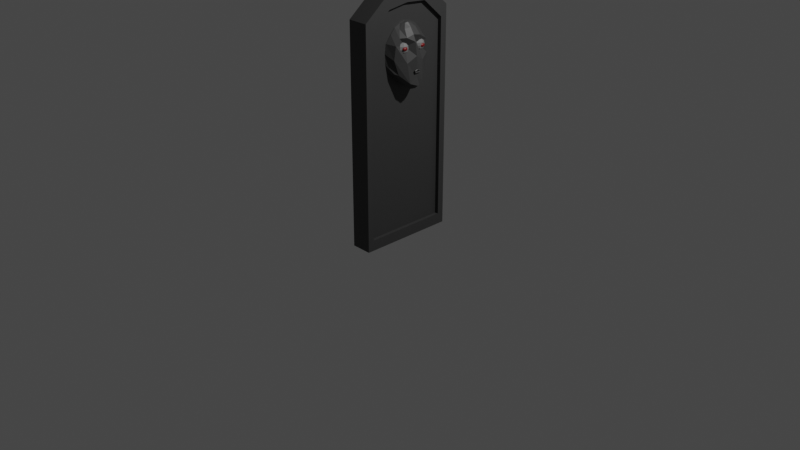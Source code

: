 # Source: GravewithFace.blend  (saved by Blender 2.93.21; exported with 4.5.12 LTS)
import bpy
from mathutils import Matrix  # noqa: F401  (used for matrix-valued properties, if any)

bpy.ops.wm.read_factory_settings(use_empty=True)
scene = bpy.context.scene
scene.name = 'Scene'

# ---- collections
col_collection = bpy.data.collections.new('Collection'); scene.collection.children.link(col_collection)
col_left_eye = bpy.data.collections.new('Left Eye'); scene.collection.children.link(col_left_eye)
col_right_eye = bpy.data.collections.new('Right Eye'); scene.collection.children.link(col_right_eye)
col_mouth = bpy.data.collections.new('Mouth'); scene.collection.children.link(col_mouth)

# ---- materials (node trees are filled in below, after node groups)
mat_material_003 = bpy.data.materials.new('Material.003')
mat_material_003.use_transparent_shadow = False
mat_material_002 = bpy.data.materials.new('Material.002')
mat_material_002.use_transparent_shadow = False
mat_material_001 = bpy.data.materials.new('Material.001')
mat_material_001.use_transparent_shadow = False

# ---- material node trees
mat_material_003.use_nodes = True; mat_material_003.node_tree.nodes.clear()
_N = mat_material_003.node_tree.nodes; _L = mat_material_003.node_tree.links
n0 = _N.new('ShaderNodeBsdfPrincipled'); n0.name = 'Principled BSDF'; n0.location = (10, 300)
n0.distribution = 'GGX'
n0.subsurface_method = 'BURLEY'
n0.inputs[0].default_value = (0.03831, 0.03831, 0.03831, 1.0)
n0.inputs[3].default_value = 1.45
n0.inputs[27].default_value = (0.0, 0.0, 0.0, 1.0)
n0.inputs[28].default_value = 1.0
n1 = _N.new('ShaderNodeOutputMaterial'); n1.name = 'Material Output'; n1.location = (300, 300)
_L.new(n0.outputs[0], n1.inputs[0])
n1.is_active_output = True
mat_material_002.use_nodes = True; mat_material_002.node_tree.nodes.clear()
_N = mat_material_002.node_tree.nodes; _L = mat_material_002.node_tree.links
n0 = _N.new('ShaderNodeBsdfPrincipled'); n0.name = 'Principled BSDF'; n0.location = (10, 300)
n0.distribution = 'GGX'
n0.subsurface_method = 'BURLEY'
n0.inputs[0].default_value = (0.1678, 0.1678, 0.1678, 1.0)
n0.inputs[3].default_value = 1.45
n0.inputs[27].default_value = (0.0, 0.0, 0.0, 1.0)
n0.inputs[28].default_value = 1.0
n1 = _N.new('ShaderNodeOutputMaterial'); n1.name = 'Material Output'; n1.location = (300, 300)
_L.new(n0.outputs[0], n1.inputs[0])
n1.is_active_output = True
mat_material_001.use_nodes = True; mat_material_001.node_tree.nodes.clear()
_N = mat_material_001.node_tree.nodes; _L = mat_material_001.node_tree.links
n0 = _N.new('ShaderNodeBsdfPrincipled'); n0.name = 'Principled BSDF'; n0.location = (10, 300)
n0.distribution = 'GGX'
n0.subsurface_method = 'BURLEY'
n0.inputs[0].default_value = (0.1734, 0.0, 0.0, 1.0)
n0.inputs[3].default_value = 1.45
n0.inputs[27].default_value = (0.0, 0.0, 0.0, 1.0)
n0.inputs[28].default_value = 1.0
n1 = _N.new('ShaderNodeOutputMaterial'); n1.name = 'Material Output'; n1.location = (300, 300)
_L.new(n0.outputs[0], n1.inputs[0])
n1.is_active_output = True

# ---- world
world_world = bpy.data.worlds.new('World'); scene.world = world_world
world_world.use_nodes = True; world_world.node_tree.nodes.clear()
_N = world_world.node_tree.nodes; _L = world_world.node_tree.links
n0 = _N.new('ShaderNodeOutputWorld'); n0.name = 'World Output'; n0.location = (300, 300)
n1 = _N.new('ShaderNodeBackground'); n1.name = 'Background'; n1.location = (10, 300)
n1.inputs[0].default_value = (0.05088, 0.05088, 0.05088, 1.0)
_L.new(n1.outputs[0], n0.inputs[0])
n0.is_active_output = True
world_world.color = (0.05088, 0.05088, 0.05088)
world_world.use_sun_shadow = False
world_world.sun_shadow_jitter_overblur = 0.0

# ---- cameras
cam_camera = bpy.data.cameras.new('Camera')
cam_camera.clip_end = 100.0
cam_camera.ortho_scale = 7.314

# ---- lights
light_light = bpy.data.lights.new('Light', 'POINT')
light_light.transmission_factor = 0.0
light_light.energy = 1000.0
light_light.shadow_soft_size = 0.1
light_light.shadow_maximum_resolution = 0.006
light_light.use_absolute_resolution = True

# ---- meshes
me_cube_002 = bpy.data.meshes.new('Cube.002')
me_cube_002.from_pydata([(0.07109, 0.8672, -0.9023), (0.07109, 0.8672, 0.9023), (0.07109, -0.8672, 0.9023), (0.07109, 0.0, 1.093), (0.07109, 0.8672, 5.96e-08), (-0.6946, 0.8672, -0.9023), (0.8367, 0.8672, 0.9023), (-0.6946, -0.8672, 0.9023), (0.8367, 0.8672, -0.9023), (-0.6946, 0.8672, 0.9023), (0.8367, -0.8672, 0.9023), (0.07109, -0.4336, 1.066), (0.07109, 0.4336, 1.075), (0.8367, 0.0, 1.093), (-0.6946, 0.0, 1.093), (0.8367, 0.4336, -0.9023), (0.8367, -0.8672, 0.4512), (0.8367, 0.8672, 5.96e-08), (-0.6946, 0.8672, 5.96e-08), (0.07109, 0.8672, -0.4512), (0.07109, 0.8672, 0.4512), (-0.6946, 0.8672, 0.4512), (-0.6946, 0.8672, -0.4512), (0.8367, 0.8672, -0.4512), (-0.6946, 0.4336, 1.075), (0.8367, 0.4336, 1.075), (0.8367, -0.4336, 1.066), (-0.6946, -0.4336, 1.066), (0.8367, 0.8672, 0.4512), (-1.0, -1.0, -1.0), (-1.0, -1.0, 1.0), (-1.0, 1.0, -1.0), (-1.0, 1.0, 1.0), (1.0, -1.0, -1.0), (1.0, -1.0, 1.0), (1.0, 1.0, -1.0), (1.0, 1.0, 1.0), (-1.0, 0.0, 1.211), (-1.0, 1.0, 0.0), (0.0, 1.0, -1.0), (0.0, 1.0, 1.0), (1.0, 1.0, 0.0), (1.0, 0.0, -1.0), (1.0, 0.0, 1.211), (1.0, -1.0, 0.0), (0.0, -1.0, 1.0), (0.0, 0.0, 1.211), (0.0, 1.0, 0.0), (-1.0, 0.5, 1.192), (-1.0, 1.0, -0.5), (-0.5, 1.0, -1.0), (0.5, 1.0, 1.0), (1.0, 1.0, -0.5), (1.0, 0.5, -1.0), (1.0, -0.5, 1.181), (1.0, -1.0, -0.5), (-0.5, -1.0, 1.0), (-1.0, -0.5, 1.181), (-1.0, 1.0, 0.5), (0.5, 1.0, -1.0), (-0.5, 1.0, 1.0), (1.0, 1.0, 0.5), (1.0, -0.5, -1.0), (1.0, 0.5, 1.192), (1.0, -1.0, 0.5), (0.5, -1.0, 1.0), (0.0, -0.5, 1.181), (0.0, 0.5, 1.192), (0.5, 0.0, 1.211), (-0.5, 0.0, 1.211), (0.5, 0.5, -1.0), (0.5, -1.0, 0.5), (0.5, 1.0, 0.0), (-0.5, 1.0, 0.0), (0.0, 1.0, -0.5), (0.0, 1.0, 0.5), (-0.5, 1.0, 0.5), (-0.5, 1.0, -0.5), (0.5, 1.0, -0.5), (-0.5, 0.5, 1.192), (0.5, 0.5, 1.192), (0.5, -0.5, 1.181), (-0.5, -0.5, 1.181), (0.5, 1.0, 0.5), (1.0, 0.8672, 0.0), (1.0, 0.8672, 5.96e-08), (1.0, 0.8672, -0.4512), (1.0, 0.5, 1.049), (1.0, 0.4336, 1.075), (0.8367, 0.6226, 1.0), (1.0, 0.6226, 1.0), (1.0, 0.8672, 0.9023), (1.0, -0.8672, 0.355), (1.0, 0.0, 1.093), (-1.0, -0.8672, -0.9023), (1.0, -0.8672, -0.9023), (1.0, 0.8672, 0.4512), (1.0, 0.8672, -0.9023), (1.0, 0.7748, -0.9023), (1.0, 0.5, -0.9023), (1.0, 0.4336, -0.9023), (1.0, 0.3411, -0.9023), (1.0, -0.8672, -0.5), (1.0, -0.8672, 0.0), (1.0, 0.8672, -0.5), (1.0, 0.0, -0.9023), (1.0, -0.5, -0.9023), (1.0, -0.8672, 0.9023), (1.0, 0.8672, 0.5), (1.0, -0.4336, 1.066), (1.0, -0.8672, 0.4512), (1.0, -0.5, 1.041), (1.0, -0.6083, 1.0), (0.8367, -0.6083, 1.0), (1.0, -0.8672, 0.8061), (1.0, -0.8672, 0.5), (0.07109, -0.6083, 1.0), (0.07109, 0.6226, 1.0), (-0.6946, -0.6083, 1.0), (-0.6946, 0.6226, 1.0), (-1.0, 0.8672, 0.5), (-1.0, 0.8672, 0.4512), (-1.0, -0.8672, 0.9023), (-1.0, 0.4336, 1.075), (-1.0, 0.5, 1.049), (-1.0, 0.8672, 0.9023), (-1.0, 0.8672, 0.6837), (-1.0, 0.0, 1.093), (-1.0, 0.08559, 1.089), (-1.0, -0.4336, 1.066), (-1.0, -0.6083, 1.0), (-1.0, 0.8672, 5.96e-08), (-1.0, 0.8672, 0.1328), (-1.0, 0.8672, -0.9023), (-1.0, 0.6452, 0.991), (-1.0, 0.6226, 1.0), (-1.0, 0.8672, -0.4512), (-0.6648, -0.8672, -0.9273), (-0.6648, -0.8672, 0.9273), (-0.6648, 0.8672, -0.9273), (-0.6648, 0.8672, 0.9273), (0.6648, -0.8672, -0.9273), (0.6648, -0.8672, 0.9273), (0.6648, 0.8672, -0.9273), (0.6648, 0.8672, 0.9273), (-0.6648, 0.0, 1.123), (-0.6648, 0.8672, 5.96e-08), (0.0, 0.8672, -0.9273), (0.0, 0.8672, 0.9273), (0.6648, 0.8672, 5.96e-08), (0.6648, 0.0, -0.9273), (0.6648, 0.0, 1.123), (0.6648, -0.8672, 5.96e-08), (0.0, -0.8672, 0.9273), (0.0, 0.0, 1.123), (0.6648, 0.0, 5.96e-08), (0.0, 0.8672, 5.96e-08), (-0.6648, 0.4336, 1.105), (-0.6648, 0.8672, -0.4637), (-0.3324, 0.8672, -0.9273), (0.3324, 0.8672, 0.9273), (0.6648, 0.8672, -0.4637), (0.6648, 0.4336, -0.9273), (0.6648, -0.4336, 1.095), (0.6648, -0.8672, -0.4637), (-0.3324, -0.8672, 0.9273), (-0.6648, -0.4336, 1.095), (-0.6648, 0.8672, 0.4637), (0.3324, 0.8672, -0.9273), (-0.3324, 0.8672, 0.9273), (0.6648, 0.8672, 0.4637), (0.6648, -0.4336, -0.9273), (0.6648, 0.4336, 1.105), (0.6648, -0.8672, 0.4637), (0.3324, -0.8672, 0.9273), (0.0, -0.4336, 1.095), (0.0, 0.4336, 1.105), (0.3324, 0.0, 1.123), (-0.3324, 0.0, 1.123), (0.3324, 0.4336, -0.9273), (0.3324, -0.8672, 0.4637), (0.6648, -0.4336, 5.96e-08), (0.6648, 0.4336, 5.96e-08), (0.6648, 0.0, -0.4637), (0.6648, 0.0, 0.4637), (0.3324, 0.8672, 5.96e-08), (-0.3324, 0.8672, 5.96e-08), (0.0, 0.8672, -0.4637), (0.0, 0.8672, 0.4637), (-0.6648, 0.4336, 0.4637), (-0.3324, 0.8672, 0.4637), (-0.3324, 0.8672, -0.4637), (0.3324, 0.8672, -0.4637), (0.6648, 0.4336, 0.4637), (0.6648, 0.4336, -0.4637), (0.6648, -0.4336, -0.4637), (-0.3324, 0.4336, 1.105), (0.3324, 0.4336, 1.105), (0.3324, -0.4336, 1.095), (-0.3324, -0.4336, 1.095), (0.6648, -0.4336, 0.4637), (0.3324, 0.8672, 0.4637)], [], [(28, 96, 108, 91, 6), (0, 15, 8), (27, 118, 7, 122, 129), (26, 113, 116, 11), (25, 13, 3, 12), (24, 14, 127, 128, 123), (23, 86, 84, 85, 17), (22, 19, 4, 18), (21, 20, 1, 9), (18, 4, 20, 21), (5, 0, 19, 22), (8, 97, 104, 86, 23), (0, 8, 23, 19), (19, 23, 17, 4), (12, 3, 14, 24), (1, 117, 119, 9), (9, 119, 24, 123, 124, 134, 125), (6, 89, 117, 1), (13, 26, 11, 3), (11, 116, 118, 27), (3, 11, 27, 14), (14, 27, 129, 127), (15, 101, 100), (15, 100, 99, 98, 8), (8, 98, 97), (16, 2, 10), (16, 10, 114, 115, 110), (17, 85, 96, 28), (4, 17, 28, 20), (20, 28, 6, 1), (38, 132, 121, 120, 58), (83, 51, 36, 61), (44, 64, 71), (39, 59, 70), (82, 57, 30, 56), (81, 66, 45, 65), (80, 67, 46, 68), (79, 48, 37, 69), (31, 50, 39, 70, 42, 62, 33, 29), (33, 55, 44, 71, 45, 56, 30, 29), (78, 72, 41, 52), (77, 73, 47, 74), (76, 60, 40, 75), (29, 30, 57, 37, 128, 127, 129, 122, 94, 133, 136, 131, 132, 38, 49, 31), (73, 76, 75, 47), (38, 58, 76, 73), (58, 32, 60, 76), (50, 77, 74, 39), (31, 49, 77, 50), (49, 38, 73, 77), (59, 78, 52, 35), (39, 74, 78, 59), (74, 47, 72, 78), (41, 61, 108, 96, 85, 84), (61, 36, 63, 87, 91, 108), (53, 99, 100, 101, 105, 42), (35, 52, 104, 97, 98, 99, 53), (52, 41, 84, 86, 104), (62, 106, 95, 102, 55, 33), (42, 105, 106, 62), (67, 79, 69, 46), (40, 60, 79, 67), (60, 32, 48, 79), (63, 80, 68, 43), (36, 51, 80, 63), (51, 40, 67, 80), (54, 81, 65, 34), (43, 68, 81, 54), (68, 46, 66, 81), (66, 82, 56, 45), (46, 69, 82, 66), (69, 37, 57, 82), (70, 53, 42), (70, 59, 53), (59, 35, 53), (71, 65, 45), (71, 64, 65), (64, 34, 65), (72, 83, 61, 41), (47, 75, 83, 72), (75, 40, 51, 83), (58, 126, 125, 134, 48, 32), (58, 120, 126), (40, 51, 36, 90, 89, 117, 119, 135, 32, 60), (130, 118, 116, 113, 112, 34, 65, 45, 56, 30), (95, 94, 122, 7, 2, 16, 92, 103, 102), (113, 10, 2, 116), (114, 10, 107), (134, 124, 48), (92, 16, 110), (111, 109, 93, 43, 54), (116, 2, 7, 118), (93, 88, 87, 63, 43), (131, 18, 21, 121, 132), (124, 123, 128, 37, 48), (136, 22, 18, 131), (89, 25, 12, 117), (94, 95, 106, 105, 101, 15, 0, 5, 133), (102, 103, 44, 55), (117, 12, 24, 119), (133, 5, 22, 136), (103, 92, 110, 115, 64, 44), (115, 114, 107, 111, 54, 34, 64), (88, 25, 89, 6, 91, 87), (93, 13, 25, 88), (109, 26, 13, 93), (121, 21, 9, 125, 126, 120), (107, 10, 113, 26, 109, 111), (146, 189, 167), (201, 160, 144, 170), (200, 163, 142, 173), (152, 173, 180), (147, 168, 179), (199, 166, 138, 165), (198, 175, 153, 174), (197, 176, 154, 177), (196, 157, 145, 178), (139, 159, 147, 179, 150, 171, 141, 137), (141, 164, 152, 180, 153, 165, 138, 137), (195, 181, 152, 164), (194, 182, 155, 183), (193, 172, 151, 184), (192, 185, 149, 161), (191, 186, 156, 187), (190, 169, 148, 188), (137, 138, 166, 145, 189, 146, 158, 139), (186, 190, 188, 156), (146, 167, 190, 186), (167, 140, 169, 190), (159, 191, 187, 147), (139, 158, 191, 159), (158, 146, 186, 191), (168, 192, 161, 143), (147, 187, 192, 168), (187, 156, 185, 192), (182, 193, 184, 155), (149, 170, 193, 182), (170, 144, 172, 193), (162, 194, 183, 150), (143, 161, 194, 162), (161, 149, 182, 194), (171, 195, 164, 141), (150, 183, 195, 171), (183, 155, 181, 195), (176, 196, 178, 154), (148, 169, 196, 176), (169, 140, 157, 196), (172, 197, 177, 151), (144, 160, 197, 172), (160, 148, 176, 197), (163, 198, 174, 142), (151, 177, 198, 163), (177, 154, 175, 198), (175, 199, 165, 153), (154, 178, 199, 175), (178, 145, 166, 199), (179, 162, 150), (179, 168, 162), (168, 143, 162), (180, 174, 153), (180, 173, 174), (173, 142, 174), (181, 200, 173, 152), (155, 184, 200, 181), (184, 151, 163, 200), (185, 201, 170, 149), (156, 188, 201, 185), (188, 148, 160, 201), (167, 157, 140), (167, 189, 157), (189, 145, 157), (148, 160, 144, 142, 174, 153, 165, 138, 140, 169)])
_uv = me_cube_002.uv_layers.new(name='UVMap')
_uv.uv.foreach_set('vector', [0.5625, 0.4375, 0.5625, 0.4508, 0.5693, 0.4508, 0.625, 0.4508, 0.625, 0.4375, 0.25, 0.5, 0.3125, 0.5625, 0.3125, 0.5, 0.8125, 0.6875, 0.8125, 0.7127, 0.8125, 0.75, 0.8374, 0.75, 0.8374, 0.6875, 0.6875, 0.6875, 0.6875, 0.7127, 0.75, 0.7127, 0.75, 0.6875, 0.6875, 0.5625, 0.6875, 0.625, 0.75, 0.625, 0.75, 0.5625, 0.8125, 0.5625, 0.8125, 0.625, 0.8374, 0.625, 0.8374, 0.6127, 0.8374, 0.5625, 0.4375, 0.4375, 0.4375, 0.4508, 0.5, 0.4508, 0.5, 0.4508, 0.5, 0.4375, 0.4375, 0.3125, 0.4375, 0.375, 0.5, 0.375, 0.5, 0.3125, 0.5625, 0.3125, 0.5625, 0.375, 0.625, 0.375, 0.625, 0.3125, 0.5, 0.3125, 0.5, 0.375, 0.5625, 0.375, 0.5625, 0.3125, 0.375, 0.3125, 0.375, 0.375, 0.4375, 0.375, 0.4375, 0.3125, 0.375, 0.4375, 0.375, 0.4508, 0.4307, 0.4508, 0.4375, 0.4508, 0.4375, 0.4375, 0.375, 0.375, 0.375, 0.4375, 0.4375, 0.4375, 0.4375, 0.375, 0.4375, 0.375, 0.4375, 0.4375, 0.5, 0.4375, 0.5, 0.375, 0.75, 0.5625, 0.75, 0.625, 0.8125, 0.625, 0.8125, 0.5625, 0.75, 0.5, 0.75, 0.5353, 0.8125, 0.5353, 0.8125, 0.5, 0.8125, 0.5, 0.8125, 0.5353, 0.8125, 0.5625, 0.8374, 0.5625, 0.8374, 0.5529, 0.8374, 0.532, 0.8374, 0.5, 0.6875, 0.5, 0.6875, 0.5353, 0.75, 0.5353, 0.75, 0.5, 0.6875, 0.625, 0.6875, 0.6875, 0.75, 0.6875, 0.75, 0.625, 0.75, 0.6875, 0.75, 0.7127, 0.8125, 0.7127, 0.8125, 0.6875, 0.75, 0.625, 0.75, 0.6875, 0.8125, 0.6875, 0.8125, 0.625, 0.8125, 0.625, 0.8125, 0.6875, 0.8374, 0.6875, 0.8374, 0.625, 0.3125, 0.5625, 0.3258, 0.5758, 0.3258, 0.5625, 0.3125, 0.5625, 0.3258, 0.5625, 0.3258, 0.5529, 0.3258, 0.5133, 0.3125, 0.5, 0.3125, 0.5, 0.3258, 0.5133, 0.3258, 0.5, 0.5625, 0.8125, 0.625, 0.875, 0.625, 0.8125, 0.5625, 0.8125, 0.625, 0.8125, 0.6117, 0.7992, 0.5693, 0.7992, 0.5625, 0.7992, 0.5, 0.4375, 0.5, 0.4508, 0.5625, 0.4508, 0.5625, 0.4375, 0.5, 0.375, 0.5, 0.4375, 0.5625, 0.4375, 0.5625, 0.375, 0.5625, 0.375, 0.5625, 0.4375, 0.625, 0.4375, 0.625, 0.375, 0.5, 0.25, 0.5166, 0.2334, 0.5564, 0.2334, 0.5625, 0.2334, 0.5625, 0.25, 0.5625, 0.4375, 0.625, 0.4375, 0.625, 0.5, 0.5625, 0.5, 0.5, 0.75, 0.5625, 0.75, 0.5625, 0.8125, 0.25, 0.5, 0.3125, 0.5, 0.3125, 0.5625, 0.8125, 0.6875, 0.875, 0.6875, 0.875, 0.75, 0.8125, 0.75, 0.6875, 0.6875, 0.75, 0.6875, 0.75, 0.75, 0.6875, 0.75, 0.6875, 0.5625, 0.75, 0.5625, 0.75, 0.625, 0.6875, 0.625, 0.8125, 0.5625, 0.875, 0.5625, 0.875, 0.625, 0.8125, 0.625, 0.125, 0.5, 0.1875, 0.5, 0.25, 0.5, 0.3125, 0.5625, 0.375, 0.625, 0.375, 0.6875, 0.375, 0.75, 0.125, 0.75, 0.375, 0.75, 0.4375, 0.75, 0.5, 0.75, 0.5625, 0.8125, 0.625, 0.875, 0.625, 0.9375, 0.625, 1.0, 0.375, 1.0, 0.4375, 0.4375, 0.5, 0.4375, 0.5, 0.5, 0.4375, 0.5, 0.4375, 0.3125, 0.5, 0.3125, 0.5, 0.375, 0.4375, 0.375, 0.5625, 0.3125, 0.625, 0.3125, 0.625, 0.375, 0.5625, 0.375, 0.375, 0.0, 0.625, 0.0, 0.625, 0.0625, 0.625, 0.125, 0.6143, 0.1357, 0.614, 0.125, 0.6138, 0.0708, 0.6093, 0.0166, 0.387, 0.0166, 0.3871, 0.2334, 0.4434, 0.2334, 0.4998, 0.2334, 0.5166, 0.2334, 0.5, 0.25, 0.4375, 0.25, 0.375, 0.25, 0.5, 0.3125, 0.5625, 0.3125, 0.5625, 0.375, 0.5, 0.375, 0.5, 0.25, 0.5625, 0.25, 0.5625, 0.3125, 0.5, 0.3125, 0.5625, 0.25, 0.625, 0.25, 0.625, 0.3125, 0.5625, 0.3125, 0.375, 0.3125, 0.4375, 0.3125, 0.4375, 0.375, 0.375, 0.375, 0.375, 0.25, 0.4375, 0.25, 0.4375, 0.3125, 0.375, 0.3125, 0.4375, 0.25, 0.5, 0.25, 0.5, 0.3125, 0.4375, 0.3125, 0.375, 0.4375, 0.4375, 0.4375, 0.4375, 0.5, 0.375, 0.5, 0.375, 0.375, 0.4375, 0.375, 0.4375, 0.4375, 0.375, 0.4375, 0.4375, 0.375, 0.5, 0.375, 0.5, 0.4375, 0.4375, 0.4375, 0.5, 0.5, 0.5625, 0.5, 0.5625, 0.5166, 0.5564, 0.5166, 0.5, 0.5166, 0.5, 0.5166, 0.5625, 0.5, 0.625, 0.5, 0.625, 0.5625, 0.6121, 0.5625, 0.6088, 0.5166, 0.5625, 0.5166, 0.375, 0.5625, 0.3872, 0.5625, 0.3872, 0.5708, 0.3872, 0.5824, 0.3872, 0.625, 0.375, 0.625, 0.375, 0.5, 0.4375, 0.5, 0.4375, 0.5166, 0.3872, 0.5166, 0.3872, 0.5282, 0.3872, 0.5625, 0.375, 0.5625, 0.4375, 0.5, 0.5, 0.5, 0.5, 0.5166, 0.4436, 0.5166, 0.4375, 0.5166, 0.375, 0.6875, 0.3872, 0.6875, 0.3872, 0.7334, 0.4375, 0.7334, 0.4375, 0.75, 0.375, 0.75, 0.375, 0.625, 0.3872, 0.625, 0.3872, 0.6875, 0.375, 0.6875, 0.75, 0.5625, 0.8125, 0.5625, 0.8125, 0.625, 0.75, 0.625, 0.75, 0.5, 0.8125, 0.5, 0.8125, 0.5625, 0.75, 0.5625, 0.8125, 0.5, 0.875, 0.5, 0.875, 0.5625, 0.8125, 0.5625, 0.625, 0.5625, 0.6875, 0.5625, 0.6875, 0.625, 0.625, 0.625, 0.625, 0.5, 0.6875, 0.5, 0.6875, 0.5625, 0.625, 0.5625, 0.6875, 0.5, 0.75, 0.5, 0.75, 0.5625, 0.6875, 0.5625, 0.625, 0.6875, 0.6875, 0.6875, 0.6875, 0.75, 0.625, 0.75, 0.625, 0.625, 0.6875, 0.625, 0.6875, 0.6875, 0.625, 0.6875, 0.6875, 0.625, 0.75, 0.625, 0.75, 0.6875, 0.6875, 0.6875, 0.75, 0.6875, 0.8125, 0.6875, 0.8125, 0.75, 0.75, 0.75, 0.75, 0.625, 0.8125, 0.625, 0.8125, 0.6875, 0.75, 0.6875, 0.8125, 0.625, 0.875, 0.625, 0.875, 0.6875, 0.8125, 0.6875, 0.3125, 0.5625, 0.375, 0.5625, 0.375, 0.625, 0.3125, 0.5625, 0.3125, 0.5, 0.375, 0.5625, 0.3125, 0.5, 0.375, 0.5, 0.375, 0.5625, 0.5625, 0.8125, 0.625, 0.8125, 0.625, 0.875, 0.5625, 0.8125, 0.5625, 0.75, 0.625, 0.8125, 0.5625, 0.75, 0.625, 0.75, 0.625, 0.8125, 0.5, 0.4375, 0.5625, 0.4375, 0.5625, 0.5, 0.5, 0.5, 0.5, 0.375, 0.5625, 0.375, 0.5625, 0.4375, 0.5, 0.4375, 0.5625, 0.375, 0.625, 0.375, 0.625, 0.4375, 0.5625, 0.4375, 0.5625, 0.25, 0.5791, 0.2334, 0.6064, 0.2334, 0.6068, 0.2057, 0.625, 0.1875, 0.625, 0.25, 0.5625, 0.25, 0.5625, 0.2334, 0.5791, 0.2334, 0.0, 0.0, 0.0, 0.0, 0.0, 0.0, 0.0, 0.0, 0.0, 0.0, 0.0, 0.0, 0.0, 0.0, 0.0, 0.0, 0.0, 0.0, 0.0, 0.0, 0.0, 0.0, 0.0, 0.0, 0.0, 0.0, 0.0, 0.0, 0.0, 0.0, 0.0, 0.0, 0.0, 0.0, 0.0, 0.0, 0.0, 0.0, 0.0, 0.0, 0.375, 0.7992, 0.375, 0.9624, 0.625, 0.9624, 0.625, 0.9375, 0.625, 0.875, 0.5625, 0.8125, 0.5492, 0.7992, 0.5, 0.7992, 0.4307, 0.7992, 0.6875, 0.7127, 0.6875, 0.75, 0.75, 0.75, 0.75, 0.7127, 0.6117, 0.7992, 0.625, 0.8125, 0.625, 0.7992, 0.6068, 0.2057, 0.6121, 0.1875, 0.625, 0.1875, 0.5492, 0.7992, 0.5625, 0.8125, 0.5625, 0.7992, 0.6121, 0.6875, 0.6141, 0.6792, 0.6146, 0.625, 0.625, 0.625, 0.625, 0.6875, 0.75, 0.7127, 0.75, 0.75, 0.8125, 0.75, 0.8125, 0.7127, 0.6146, 0.625, 0.6143, 0.5708, 0.6121, 0.5625, 0.625, 0.5625, 0.625, 0.625, 0.5, 0.2876, 0.5, 0.3125, 0.5625, 0.3125, 0.5625, 0.2876, 0.5184, 0.2876, 0.6121, 0.1875, 0.6143, 0.1792, 0.6143, 0.1357, 0.625, 0.125, 0.625, 0.1875, 0.4375, 0.2876, 0.4375, 0.3125, 0.5, 0.3125, 0.5, 0.2876, 0.6875, 0.5353, 0.6875, 0.5625, 0.75, 0.5625, 0.75, 0.5353, 0.1626, 0.75, 0.3258, 0.75, 0.3258, 0.6971, 0.3258, 0.625, 0.3258, 0.5758, 0.3125, 0.5625, 0.25, 0.5, 0.1875, 0.5, 0.1626, 0.5, 0.4375, 0.7334, 0.5, 0.7334, 0.5, 0.75, 0.4375, 0.75, 0.75, 0.5353, 0.75, 0.5625, 0.8125, 0.5625, 0.8125, 0.5353, 0.375, 0.2876, 0.375, 0.3125, 0.4375, 0.3125, 0.4375, 0.2876, 0.5, 0.7334, 0.5444, 0.7334, 0.5564, 0.7334, 0.5625, 0.7334, 0.5625, 0.75, 0.5, 0.75, 0.5625, 0.7334, 0.5978, 0.7334, 0.6089, 0.7334, 0.6121, 0.6875, 0.625, 0.6875, 0.625, 0.75, 0.5625, 0.75, 0.6742, 0.5625, 0.6875, 0.5625, 0.6875, 0.5353, 0.6875, 0.5, 0.6742, 0.5, 0.6742, 0.5529, 0.6742, 0.625, 0.6875, 0.625, 0.6875, 0.5625, 0.6742, 0.5625, 0.6742, 0.6875, 0.6875, 0.6875, 0.6875, 0.625, 0.6742, 0.625, 0.5625, 0.2876, 0.5625, 0.3125, 0.625, 0.3125, 0.625, 0.2876, 0.5947, 0.2876, 0.5693, 0.2876, 0.6742, 0.75, 0.6875, 0.75, 0.6875, 0.7127, 0.6875, 0.6875, 0.6742, 0.6875, 0.6742, 0.6971, 0.5, 0.25, 0.5625, 0.1875, 0.5625, 0.25, 0.5625, 0.4375, 0.625, 0.4375, 0.625, 0.5, 0.5625, 0.5, 0.5625, 0.6875, 0.625, 0.6875, 0.625, 0.75, 0.5625, 0.75, 0.5, 0.75, 0.5625, 0.75, 0.5625, 0.8125, 0.25, 0.5, 0.3125, 0.5, 0.3125, 0.5625, 0.8125, 0.6875, 0.875, 0.6875, 0.875, 0.75, 0.8125, 0.75, 0.6875, 0.6875, 0.75, 0.6875, 0.75, 0.75, 0.6875, 0.75, 0.6875, 0.5625, 0.75, 0.5625, 0.75, 0.625, 0.6875, 0.625, 0.8125, 0.5625, 0.875, 0.5625, 0.875, 0.625, 0.8125, 0.625, 0.125, 0.5, 0.1875, 0.5, 0.25, 0.5, 0.3125, 0.5625, 0.375, 0.625, 0.375, 0.6875, 0.375, 0.75, 0.125, 0.75, 0.375, 0.75, 0.4375, 0.75, 0.5, 0.75, 0.5625, 0.8125, 0.625, 0.875, 0.625, 0.9375, 0.625, 1.0, 0.375, 1.0, 0.4375, 0.6875, 0.5, 0.6875, 0.5, 0.75, 0.4375, 0.75, 0.4375, 0.5625, 0.5, 0.5625, 0.5, 0.625, 0.4375, 0.625, 0.5625, 0.5625, 0.625, 0.5625, 0.625, 0.625, 0.5625, 0.625, 0.4375, 0.4375, 0.5, 0.4375, 0.5, 0.5, 0.4375, 0.5, 0.4375, 0.3125, 0.5, 0.3125, 0.5, 0.375, 0.4375, 0.375, 0.5625, 0.3125, 0.625, 0.3125, 0.625, 0.375, 0.5625, 0.375, 0.375, 0.0, 0.625, 0.0, 0.625, 0.0625, 0.625, 0.125, 0.5625, 0.1875, 0.5, 0.25, 0.4375, 0.25, 0.375, 0.25, 0.5, 0.3125, 0.5625, 0.3125, 0.5625, 0.375, 0.5, 0.375, 0.5, 0.25, 0.5625, 0.25, 0.5625, 0.3125, 0.5, 0.3125, 0.5625, 0.25, 0.625, 0.25, 0.625, 0.3125, 0.5625, 0.3125, 0.375, 0.3125, 0.4375, 0.3125, 0.4375, 0.375, 0.375, 0.375, 0.375, 0.25, 0.4375, 0.25, 0.4375, 0.3125, 0.375, 0.3125, 0.4375, 0.25, 0.5, 0.25, 0.5, 0.3125, 0.4375, 0.3125, 0.375, 0.4375, 0.4375, 0.4375, 0.4375, 0.5, 0.375, 0.5, 0.375, 0.375, 0.4375, 0.375, 0.4375, 0.4375, 0.375, 0.4375, 0.4375, 0.375, 0.5, 0.375, 0.5, 0.4375, 0.4375, 0.4375, 0.5, 0.5625, 0.5625, 0.5625, 0.5625, 0.625, 0.5, 0.625, 0.5, 0.5, 0.5625, 0.5, 0.5625, 0.5625, 0.5, 0.5625, 0.5625, 0.5, 0.625, 0.5, 0.625, 0.5625, 0.5625, 0.5625, 0.375, 0.5625, 0.4375, 0.5625, 0.4375, 0.625, 0.375, 0.625, 0.375, 0.5, 0.4375, 0.5, 0.4375, 0.5625, 0.375, 0.5625, 0.4375, 0.5, 0.5, 0.5, 0.5, 0.5625, 0.4375, 0.5625, 0.375, 0.6875, 0.4375, 0.6875, 0.4375, 0.75, 0.375, 0.75, 0.375, 0.625, 0.4375, 0.625, 0.4375, 0.6875, 0.375, 0.6875, 0.4375, 0.625, 0.5, 0.625, 0.5, 0.6875, 0.4375, 0.6875, 0.75, 0.5625, 0.8125, 0.5625, 0.8125, 0.625, 0.75, 0.625, 0.75, 0.5, 0.8125, 0.5, 0.8125, 0.5625, 0.75, 0.5625, 0.8125, 0.5, 0.875, 0.5, 0.875, 0.5625, 0.8125, 0.5625, 0.625, 0.5625, 0.6875, 0.5625, 0.6875, 0.625, 0.625, 0.625, 0.625, 0.5, 0.6875, 0.5, 0.6875, 0.5625, 0.625, 0.5625, 0.6875, 0.5, 0.75, 0.5, 0.75, 0.5625, 0.6875, 0.5625, 0.625, 0.6875, 0.6875, 0.6875, 0.6875, 0.75, 0.625, 0.75, 0.625, 0.625, 0.6875, 0.625, 0.6875, 0.6875, 0.625, 0.6875, 0.6875, 0.625, 0.75, 0.625, 0.75, 0.6875, 0.6875, 0.6875, 0.75, 0.6875, 0.8125, 0.6875, 0.8125, 0.75, 0.75, 0.75, 0.75, 0.625, 0.8125, 0.625, 0.8125, 0.6875, 0.75, 0.6875, 0.8125, 0.625, 0.875, 0.625, 0.875, 0.6875, 0.8125, 0.6875, 0.3125, 0.5625, 0.375, 0.5625, 0.375, 0.625, 0.3125, 0.5625, 0.3125, 0.5, 0.375, 0.5625, 0.3125, 0.5, 0.375, 0.5, 0.375, 0.5625, 0.5625, 0.8125, 0.625, 0.8125, 0.625, 0.875, 0.5625, 0.8125, 0.5625, 0.75, 0.625, 0.8125, 0.5625, 0.75, 0.625, 0.75, 0.625, 0.8125, 0.5, 0.6875, 0.5625, 0.6875, 0.5625, 0.75, 0.5, 0.75, 0.5, 0.625, 0.5625, 0.625, 0.5625, 0.6875, 0.5, 0.6875, 0.5625, 0.625, 0.625, 0.625, 0.625, 0.6875, 0.5625, 0.6875, 0.5, 0.4375, 0.5625, 0.4375, 0.5625, 0.5, 0.5, 0.5, 0.5, 0.375, 0.5625, 0.375, 0.5625, 0.4375, 0.5, 0.4375, 0.5625, 0.375, 0.625, 0.375, 0.625, 0.4375, 0.5625, 0.4375, 0.5625, 0.25, 0.625, 0.1875, 0.625, 0.25, 0.5625, 0.25, 0.5625, 0.1875, 0.625, 0.1875, 0.5625, 0.1875, 0.625, 0.125, 0.625, 0.1875, 0.0, 0.0, 0.0, 0.0, 0.0, 0.0, 0.0, 0.0, 0.0, 0.0, 0.0, 0.0, 0.0, 0.0, 0.0, 0.0, 0.0, 0.0, 0.0, 0.0])
me_cube_002.materials.append(mat_material_003)
me_cube_002.use_remesh_fix_poles = True
me_cube_002.use_remesh_preserve_attributes = False
me_cube_002.update()
me_sphere = bpy.data.meshes.new('Sphere')
me_sphere.from_pydata([(0.00711, 0.2361, 0.08846), (-0.008602, 0.2527, -0.005632), (0.00419, 0.2281, -0.1785), (-6.628e-05, 0.176, -0.2432), (0.003352, 0.08417, -0.2912), (0.04786, 0.05607, 0.251), (0.08106, 0.1037, 0.2086), (0.1586, 0.1402, 0.1371), (0.1727, 0.1941, 0.07587), (0.1585, 0.2094, -0.06236), (0.1903, 0.1665, -0.2089), (0.134, 0.1941, -0.1982), (0.1769, 0.05573, -0.3559), (0.08191, 0.01232, -0.3387), (0.07856, 0.03324, 0.2567), (0.1448, 0.06819, 0.2125), (0.2334, 0.08266, 0.1397), (0.1753, 0.07839, 0.04664), (0.2724, 0.09708, -0.09947), (0.3079, 0.07486, -0.2973), (0.3106, 0.0406, -0.3271), (0.2129, 0.03427, -0.3665), (0.139, 0.002616, -0.3794), (0.08912, -5.109e-05, 0.2613), (0.1595, -4.911e-05, 0.2191), (0.2351, -7.082e-08, 0.1573), (0.2853, -3.332e-08, 0.09271), (0.3218, -4.913e-08, -0.03882), (0.3238, -6.416e-06, -0.2326), (0.3466, 0.000971, -0.3271), (0.2751, 8.108e-06, -0.3586), (0.1469, 8.376e-07, -0.379), (0.07861, -0.03344, 0.2567), (0.1448, -0.06835, 0.2125), (0.2334, -0.08267, 0.1397), (0.1752, -0.07839, 0.04664), (0.2724, -0.09709, -0.09946), (0.3079, -0.07489, -0.2973), (0.3024, -0.04249, -0.319), (0.214, -0.03338, -0.3676), (0.139, -0.002627, -0.3794), (0.04782, -0.05611, 0.2509), (0.08108, -0.1038, 0.2086), (0.1586, -0.1402, 0.1371), (0.1727, -0.1941, 0.07587), (0.1585, -0.2094, -0.06236), (0.1903, -0.1665, -0.2089), (0.134, -0.1941, -0.1982), (0.1772, -0.05555, -0.3557), (0.08191, -0.01232, -0.3387), (0.009703, -0.06593, 0.2539), (0.0104, -0.1307, 0.2198), (0.01514, -0.1816, 0.1632), (0.007109, -0.2361, 0.08846), (-0.008595, -0.2527, -0.005621), (0.00779, -0.2418, -0.1173), (0.00419, -0.2281, -0.1785), (-6.628e-05, -0.176, -0.2432), (0.003352, -0.08417, -0.2912), (0.006106, 1.527e-06, 0.2683), (-0.0361, -0.06292, 0.2664), (-0.07934, -0.1365, 0.2339), (-0.1124, -0.1984, 0.1678), (-0.1427, -0.2471, 0.09271), (-0.15, -0.2598, -1.311e-08), (-0.1427, -0.2471, -0.09271), (-0.1214, -0.2102, -0.1763), (-0.08817, -0.1527, -0.2427), (-0.04635, -0.08029, -0.2853), (-0.0788, -0.04243, 0.2848), (-0.1527, -0.08817, 0.2427), (-0.2102, -0.1214, 0.1763), (-0.2471, -0.1427, 0.09271), (-0.2598, -0.15, -1.311e-08), (-0.2471, -0.1427, -0.09271), (-0.2102, -0.1214, -0.1763), (-0.1527, -0.08817, -0.2427), (-0.08029, -0.04635, -0.2853), (0.0, -2.623e-08, -0.3), (-0.09236, -6.522e-09, 0.2849), (-0.1763, -1.841e-08, 0.2427), (-0.2427, -4.077e-08, 0.1763), (-0.2853, -1.841e-08, 0.09271), (-0.3, 4.119e-08, -1.311e-08), (-0.2853, -3.514e-09, -0.09271), (-0.2427, -4.077e-08, -0.1763), (-0.1763, -1.096e-08, -0.2427), (-0.09271, -2.214e-08, -0.2853), (-0.07881, 0.04244, 0.2848), (-0.1527, 0.08817, 0.2427), (-0.2102, 0.1214, 0.1763), (-0.2471, 0.1427, 0.09271), (-0.2598, 0.15, -1.311e-08), (-0.2471, 0.1427, -0.09271), (-0.2102, 0.1214, -0.1763), (-0.1527, 0.08817, -0.2427), (-0.08029, 0.04635, -0.2853), (-0.0361, 0.06292, 0.2664), (-0.07934, 0.1365, 0.2339), (-0.1124, 0.1984, 0.1678), (-0.1427, 0.2471, 0.09271), (-0.15, 0.2598, -1.311e-08), (-0.1427, 0.2471, -0.09271), (-0.1214, 0.2102, -0.1763), (-0.08817, 0.1527, -0.2427), (-0.04635, 0.08028, -0.2853), (0.009837, 0.06601, 0.2541), (0.01046, 0.1309, 0.2199), (0.01517, 0.1818, 0.1633), (0.007791, 0.2418, -0.1173)], [], [(2, 109, 10, 11), (0, 108, 7, 8), (106, 59, 5), (3, 2, 11, 12), (1, 0, 8, 9), (107, 106, 5, 6), (4, 3, 12, 13), (109, 1, 9, 10), (108, 107, 6, 7), (78, 4, 13), (11, 10, 19, 20), (8, 7, 16, 17), (5, 59, 14), (12, 11, 20, 21), (9, 8, 17, 18), (6, 5, 14, 15), (13, 12, 21, 22), (10, 9, 18, 19), (7, 6, 15, 16), (78, 13, 22), (16, 15, 24, 25), (78, 22, 31), (20, 19, 28, 29), (17, 16, 25, 26), (14, 59, 23), (21, 20, 29, 30), (18, 17, 26, 27), (15, 14, 23, 24), (22, 21, 30, 31), (19, 18, 27, 28), (28, 27, 36, 37), (25, 24, 33, 34), (78, 31, 40), (29, 28, 37, 38), (26, 25, 34, 35), (23, 59, 32), (30, 29, 38, 39), (27, 26, 35, 36), (24, 23, 32, 33), (31, 30, 39, 40), (33, 32, 41, 42), (40, 39, 48, 49), (37, 36, 45, 46), (34, 33, 42, 43), (78, 40, 49), (38, 37, 46, 47), (35, 34, 43, 44), (32, 59, 41), (39, 38, 47, 48), (36, 35, 44, 45), (48, 47, 56, 57), (45, 44, 53, 54), (42, 41, 50, 51), (49, 48, 57, 58), (46, 45, 54, 55), (43, 42, 51, 52), (78, 49, 58), (47, 46, 55, 56), (44, 43, 52, 53), (41, 59, 50), (53, 52, 62, 63), (50, 59, 60), (57, 56, 66, 67), (54, 53, 63, 64), (51, 50, 60, 61), (58, 57, 67, 68), (55, 54, 64, 65), (52, 51, 61, 62), (78, 58, 68), (56, 55, 65, 66), (66, 65, 74, 75), (63, 62, 71, 72), (60, 59, 69), (67, 66, 75, 76), (64, 63, 72, 73), (61, 60, 69, 70), (68, 67, 76, 77), (65, 64, 73, 74), (62, 61, 70, 71), (78, 68, 77), (71, 70, 80, 81), (78, 77, 87), (75, 74, 84, 85), (72, 71, 81, 82), (69, 59, 79), (76, 75, 85, 86), (73, 72, 82, 83), (70, 69, 79, 80), (77, 76, 86, 87), (74, 73, 83, 84), (87, 86, 95, 96), (84, 83, 92, 93), (81, 80, 89, 90), (78, 87, 96), (85, 84, 93, 94), (82, 81, 90, 91), (79, 59, 88), (86, 85, 94, 95), (83, 82, 91, 92), (80, 79, 88, 89), (92, 91, 100, 101), (89, 88, 97, 98), (96, 95, 104, 105), (93, 92, 101, 102), (90, 89, 98, 99), (78, 96, 105), (94, 93, 102, 103), (91, 90, 99, 100), (88, 59, 97), (95, 94, 103, 104), (97, 59, 106), (104, 103, 2, 3), (101, 100, 0, 1), (98, 97, 106, 107), (105, 104, 3, 4), (102, 101, 1, 109), (99, 98, 107, 108), (78, 105, 4), (103, 102, 109, 2), (100, 99, 108, 0)])
_uv = me_sphere.uv_layers.new(name='UVMap')
_uv.uv.foreach_set('vector', [0.75, 0.3, 0.75, 0.4, 0.6667, 0.4, 0.6667, 0.3, 0.75, 0.6, 0.75, 0.7, 0.6667, 0.7, 0.6667, 0.6, 0.75, 0.9, 0.7083, 1.0, 0.6667, 0.9, 0.75, 0.2, 0.75, 0.3, 0.6667, 0.3, 0.6667, 0.2, 0.75, 0.5, 0.75, 0.6, 0.6667, 0.6, 0.6667, 0.5, 0.75, 0.8, 0.75, 0.9, 0.6667, 0.9, 0.6667, 0.8, 0.75, 0.1, 0.75, 0.2, 0.6667, 0.2, 0.6667, 0.1, 0.75, 0.4, 0.75, 0.5, 0.6667, 0.5, 0.6667, 0.4, 0.75, 0.7, 0.75, 0.8, 0.6667, 0.8, 0.6667, 0.7, 0.7083, 0.0, 0.75, 0.1, 0.6667, 0.1, 0.6667, 0.3, 0.6667, 0.4, 0.5833, 0.4, 0.5833, 0.3, 0.6667, 0.6, 0.6667, 0.7, 0.5833, 0.7, 0.5833, 0.6, 0.6667, 0.9, 0.625, 1.0, 0.5833, 0.9, 0.6667, 0.2, 0.6667, 0.3, 0.5833, 0.3, 0.5833, 0.2, 0.6667, 0.5, 0.6667, 0.6, 0.5833, 0.6, 0.5833, 0.5, 0.6667, 0.8, 0.6667, 0.9, 0.5833, 0.9, 0.5833, 0.8, 0.6667, 0.1, 0.6667, 0.2, 0.5833, 0.2, 0.5833, 0.1, 0.6667, 0.4, 0.6667, 0.5, 0.5833, 0.5, 0.5833, 0.4, 0.6667, 0.7, 0.6667, 0.8, 0.5833, 0.8, 0.5833, 0.7, 0.625, 0.0, 0.6667, 0.1, 0.5833, 0.1, 0.5833, 0.7, 0.5833, 0.8, 0.5, 0.8, 0.5, 0.7, 0.5417, 0.0, 0.5833, 0.1, 0.5, 0.1, 0.5833, 0.3, 0.5833, 0.4, 0.5, 0.4, 0.5, 0.3, 0.5833, 0.6, 0.5833, 0.7, 0.5, 0.7, 0.5, 0.6, 0.5833, 0.9, 0.5417, 1.0, 0.5, 0.9, 0.5833, 0.2, 0.5833, 0.3, 0.5, 0.3, 0.5, 0.2, 0.5833, 0.5, 0.5833, 0.6, 0.5, 0.6, 0.5, 0.5, 0.5833, 0.8, 0.5833, 0.9, 0.5, 0.9, 0.5, 0.8, 0.5833, 0.1, 0.5833, 0.2, 0.5, 0.2, 0.5, 0.1, 0.5833, 0.4, 0.5833, 0.5, 0.5, 0.5, 0.5, 0.4, 0.5, 0.4, 0.5, 0.5, 0.4167, 0.5, 0.4167, 0.4, 0.5, 0.7, 0.5, 0.8, 0.4167, 0.8, 0.4167, 0.7, 0.4583, 0.0, 0.5, 0.1, 0.4167, 0.1, 0.5, 0.3, 0.5, 0.4, 0.4167, 0.4, 0.4167, 0.3, 0.5, 0.6, 0.5, 0.7, 0.4167, 0.7, 0.4167, 0.6, 0.5, 0.9, 0.4583, 1.0, 0.4167, 0.9, 0.5, 0.2, 0.5, 0.3, 0.4167, 0.3, 0.4167, 0.2, 0.5, 0.5, 0.5, 0.6, 0.4167, 0.6, 0.4167, 0.5, 0.5, 0.8, 0.5, 0.9, 0.4167, 0.9, 0.4167, 0.8, 0.5, 0.1, 0.5, 0.2, 0.4167, 0.2, 0.4167, 0.1, 0.4167, 0.8, 0.4167, 0.9, 0.3333, 0.9, 0.3333, 0.8, 0.4167, 0.1, 0.4167, 0.2, 0.3333, 0.2, 0.3333, 0.1, 0.4167, 0.4, 0.4167, 0.5, 0.3333, 0.5, 0.3333, 0.4, 0.4167, 0.7, 0.4167, 0.8, 0.3333, 0.8, 0.3333, 0.7, 0.375, 0.0, 0.4167, 0.1, 0.3333, 0.1, 0.4167, 0.3, 0.4167, 0.4, 0.3333, 0.4, 0.3333, 0.3, 0.4167, 0.6, 0.4167, 0.7, 0.3333, 0.7, 0.3333, 0.6, 0.4167, 0.9, 0.375, 1.0, 0.3333, 0.9, 0.4167, 0.2, 0.4167, 0.3, 0.3333, 0.3, 0.3333, 0.2, 0.4167, 0.5, 0.4167, 0.6, 0.3333, 0.6, 0.3333, 0.5, 0.3333, 0.2, 0.3333, 0.3, 0.25, 0.3, 0.25, 0.2, 0.3333, 0.5, 0.3333, 0.6, 0.25, 0.6, 0.25, 0.5, 0.3333, 0.8, 0.3333, 0.9, 0.25, 0.9, 0.25, 0.8, 0.3333, 0.1, 0.3333, 0.2, 0.25, 0.2, 0.25, 0.1, 0.3333, 0.4, 0.3333, 0.5, 0.25, 0.5, 0.25, 0.4, 0.3333, 0.7, 0.3333, 0.8, 0.25, 0.8, 0.25, 0.7, 0.2917, 0.0, 0.3333, 0.1, 0.25, 0.1, 0.3333, 0.3, 0.3333, 0.4, 0.25, 0.4, 0.25, 0.3, 0.3333, 0.6, 0.3333, 0.7, 0.25, 0.7, 0.25, 0.6, 0.3333, 0.9, 0.2917, 1.0, 0.25, 0.9, 0.25, 0.6, 0.25, 0.7, 0.1667, 0.7, 0.1667, 0.6, 0.25, 0.9, 0.2083, 1.0, 0.1667, 0.9, 0.25, 0.2, 0.25, 0.3, 0.1667, 0.3, 0.1667, 0.2, 0.25, 0.5, 0.25, 0.6, 0.1667, 0.6, 0.1667, 0.5, 0.25, 0.8, 0.25, 0.9, 0.1667, 0.9, 0.1667, 0.8, 0.25, 0.1, 0.25, 0.2, 0.1667, 0.2, 0.1667, 0.1, 0.25, 0.4, 0.25, 0.5, 0.1667, 0.5, 0.1667, 0.4, 0.25, 0.7, 0.25, 0.8, 0.1667, 0.8, 0.1667, 0.7, 0.2083, 0.0, 0.25, 0.1, 0.1667, 0.1, 0.25, 0.3, 0.25, 0.4, 0.1667, 0.4, 0.1667, 0.3, 0.1667, 0.3, 0.1667, 0.4, 0.08333, 0.4, 0.08333, 0.3, 0.1667, 0.6, 0.1667, 0.7, 0.08333, 0.7, 0.08333, 0.6, 0.1667, 0.9, 0.125, 1.0, 0.08333, 0.9, 0.1667, 0.2, 0.1667, 0.3, 0.08333, 0.3, 0.08333, 0.2, 0.1667, 0.5, 0.1667, 0.6, 0.08333, 0.6, 0.08333, 0.5, 0.1667, 0.8, 0.1667, 0.9, 0.08333, 0.9, 0.08333, 0.8, 0.1667, 0.1, 0.1667, 0.2, 0.08333, 0.2, 0.08333, 0.1, 0.1667, 0.4, 0.1667, 0.5, 0.08333, 0.5, 0.08333, 0.4, 0.1667, 0.7, 0.1667, 0.8, 0.08333, 0.8, 0.08333, 0.7, 0.125, 0.0, 0.1667, 0.1, 0.08333, 0.1, 0.08333, 0.7, 0.08333, 0.8, 2.98e-08, 0.8, 2.98e-08, 0.7, 0.04167, 0.0, 0.08333, 0.1, 2.98e-08, 0.1, 0.08333, 0.3, 0.08333, 0.4, 0.0, 0.4, 2.98e-08, 0.3, 0.08333, 0.6, 0.08333, 0.7, 2.98e-08, 0.7, 2.98e-08, 0.6, 0.08333, 0.9, 0.04167, 1.0, 8.941e-08, 0.9, 0.08333, 0.2, 0.08333, 0.3, 2.98e-08, 0.3, 2.98e-08, 0.2, 0.08333, 0.5, 0.08333, 0.6, 2.98e-08, 0.6, 0.0, 0.5, 0.08333, 0.8, 0.08333, 0.9, 8.941e-08, 0.9, 2.98e-08, 0.8, 0.08333, 0.1, 0.08333, 0.2, 2.98e-08, 0.2, 2.98e-08, 0.1, 0.08333, 0.4, 0.08333, 0.5, 0.0, 0.5, 0.0, 0.4, 1.0, 0.1, 1.0, 0.2, 0.9167, 0.2, 0.9167, 0.1, 1.0, 0.4, 1.0, 0.5, 0.9167, 0.5, 0.9167, 0.4, 1.0, 0.7, 1.0, 0.8, 0.9167, 0.8, 0.9167, 0.7, 0.9583, 0.0, 1.0, 0.1, 0.9167, 0.1, 1.0, 0.3, 1.0, 0.4, 0.9167, 0.4, 0.9167, 0.3, 1.0, 0.6, 1.0, 0.7, 0.9167, 0.7, 0.9167, 0.6, 1.0, 0.9, 0.9583, 1.0, 0.9167, 0.9, 1.0, 0.2, 1.0, 0.3, 0.9167, 0.3, 0.9167, 0.2, 1.0, 0.5, 1.0, 0.6, 0.9167, 0.6, 0.9167, 0.5, 1.0, 0.8, 1.0, 0.9, 0.9167, 0.9, 0.9167, 0.8, 0.9167, 0.5, 0.9167, 0.6, 0.8333, 0.6, 0.8333, 0.5, 0.9167, 0.8, 0.9167, 0.9, 0.8333, 0.9, 0.8333, 0.8, 0.9167, 0.1, 0.9167, 0.2, 0.8333, 0.2, 0.8333, 0.1, 0.9167, 0.4, 0.9167, 0.5, 0.8333, 0.5, 0.8333, 0.4, 0.9167, 0.7, 0.9167, 0.8, 0.8333, 0.8, 0.8333, 0.7, 0.875, 0.0, 0.9167, 0.1, 0.8333, 0.1, 0.9167, 0.3, 0.9167, 0.4, 0.8333, 0.4, 0.8333, 0.3, 0.9167, 0.6, 0.9167, 0.7, 0.8333, 0.7, 0.8333, 0.6, 0.9167, 0.9, 0.875, 1.0, 0.8333, 0.9, 0.9167, 0.2, 0.9167, 0.3, 0.8333, 0.3, 0.8333, 0.2, 0.8333, 0.9, 0.7917, 1.0, 0.75, 0.9, 0.8333, 0.2, 0.8333, 0.3, 0.75, 0.3, 0.75, 0.2, 0.8333, 0.5, 0.8333, 0.6, 0.75, 0.6, 0.75, 0.5, 0.8333, 0.8, 0.8333, 0.9, 0.75, 0.9, 0.75, 0.8, 0.8333, 0.1, 0.8333, 0.2, 0.75, 0.2, 0.75, 0.1, 0.8333, 0.4, 0.8333, 0.5, 0.75, 0.5, 0.75, 0.4, 0.8333, 0.7, 0.8333, 0.8, 0.75, 0.8, 0.75, 0.7, 0.7917, 0.0, 0.8333, 0.1, 0.75, 0.1, 0.8333, 0.3, 0.8333, 0.4, 0.75, 0.4, 0.75, 0.3, 0.8333, 0.6, 0.8333, 0.7, 0.75, 0.7, 0.75, 0.6])
me_sphere.materials.append(mat_material_003)
me_sphere.use_remesh_fix_poles = True
me_sphere.use_remesh_preserve_attributes = False
me_sphere.use_mirror_y = True
me_sphere.update()
me_sphere_002 = bpy.data.meshes.new('Sphere.002')
me_sphere_002.from_pydata([(0.0, 0.2772, -0.1148), (0.0, 0.2121, -0.2121), (0.06748, 0.09288, 0.2772), (0.1247, 0.1716, 0.2121), (0.1629, 0.2242, 0.1148), (0.1763, 0.2427, -1.311e-08), (0.1629, 0.2242, -0.1148), (0.1247, 0.1716, -0.2121), (0.06748, 0.09288, -0.2772), (0.1092, 0.03548, 0.2772), (0.2017, 0.06555, 0.2121), (0.2636, 0.08565, 0.1148), (0.2853, 0.09271, -1.311e-08), (0.2636, 0.08565, -0.1148), (0.2017, 0.06555, -0.2121), (0.1092, 0.03548, -0.2772), (0.1092, -0.03548, 0.2772), (0.2017, -0.06555, 0.2121), (0.2636, -0.08565, 0.1148), (0.2853, -0.09271, -1.311e-08), (0.2636, -0.08565, -0.1148), (0.2017, -0.06555, -0.2121), (0.1092, -0.03548, -0.2772), (0.06748, -0.09288, 0.2772), (0.1247, -0.1716, 0.2121), (0.1629, -0.2242, 0.1148), (0.1763, -0.2427, -1.311e-08), (0.1629, -0.2242, -0.1148), (0.1247, -0.1716, -0.2121), (0.06748, -0.09288, -0.2772), (-3.211e-09, -0.1148, 0.2772), (1.542e-08, -0.2121, 0.2121), (3.032e-08, -0.2772, 0.1148), (3.032e-08, -0.3, -1.311e-08), (5.146e-10, -0.2772, -0.1148), (1.542e-08, -0.2121, -0.2121), (1.169e-08, -0.1148, -0.2772), (-1.542e-08, -4.744e-08, 0.3), (-0.06748, -0.09288, 0.2772), (-0.1247, -0.1716, 0.2121), (-0.1629, -0.2242, 0.1148), (-0.1763, -0.2427, -1.311e-08), (-0.1629, -0.2242, -0.1148), (-0.1247, -0.1716, -0.2121), (-0.06748, -0.09288, -0.2772), (-0.1092, -0.03548, 0.2772), (-0.2017, -0.06555, 0.2121), (-0.2636, -0.08565, 0.1148), (-0.2853, -0.09271, -1.311e-08), (-0.2636, -0.08565, -0.1148), (-0.2017, -0.06555, -0.2121), (-0.1092, -0.03548, -0.2772), (0.0, -2.623e-08, -0.3), (-0.1092, 0.03548, 0.2772), (-0.2017, 0.06555, 0.2121), (-0.2636, 0.08565, 0.1148), (-0.2853, 0.09271, -1.311e-08), (-0.2636, 0.08565, -0.1148), (-0.2017, 0.06555, -0.2121), (-0.1092, 0.03548, -0.2772), (-0.06748, 0.09288, 0.2772), (-0.1247, 0.1716, 0.2121), (-0.1629, 0.2242, 0.1148), (-0.1763, 0.2427, -1.311e-08), (-0.1629, 0.2242, -0.1148), (-0.1247, 0.1716, -0.2121), (-0.06748, 0.09288, -0.2772), (-1.066e-08, 0.1148, 0.2772), (-3.674e-08, 0.2121, 0.2121), (-4.419e-08, 0.2772, 0.1148), (-5.909e-08, 0.3, -1.311e-08), (-1.811e-08, 0.1148, -0.2772)], [], [(1, 0, 6, 7), (70, 69, 4, 5), (68, 67, 2, 3), (71, 1, 7, 8), (0, 70, 5, 6), (69, 68, 3, 4), (67, 37, 2), (52, 71, 8), (8, 7, 14, 15), (6, 5, 12, 13), (4, 3, 10, 11), (2, 37, 9), (52, 8, 15), (7, 6, 13, 14), (5, 4, 11, 12), (3, 2, 9, 10), (11, 10, 17, 18), (9, 37, 16), (52, 15, 22), (14, 13, 20, 21), (12, 11, 18, 19), (10, 9, 16, 17), (15, 14, 21, 22), (13, 12, 19, 20), (52, 22, 29), (21, 20, 27, 28), (19, 18, 25, 26), (17, 16, 23, 24), (22, 21, 28, 29), (20, 19, 26, 27), (18, 17, 24, 25), (16, 37, 23), (24, 23, 30, 31), (29, 28, 35, 36), (27, 26, 33, 34), (25, 24, 31, 32), (23, 37, 30), (52, 29, 36), (28, 27, 34, 35), (26, 25, 32, 33), (36, 35, 43, 44), (34, 33, 41, 42), (32, 31, 39, 40), (30, 37, 38), (52, 36, 44), (35, 34, 42, 43), (33, 32, 40, 41), (31, 30, 38, 39), (38, 37, 45), (52, 44, 51), (43, 42, 49, 50), (41, 40, 47, 48), (39, 38, 45, 46), (44, 43, 50, 51), (42, 41, 48, 49), (40, 39, 46, 47), (50, 49, 57, 58), (48, 47, 55, 56), (46, 45, 53, 54), (51, 50, 58, 59), (49, 48, 56, 57), (47, 46, 54, 55), (45, 37, 53), (52, 51, 59), (59, 58, 65, 66), (57, 56, 63, 64), (55, 54, 61, 62), (53, 37, 60), (52, 59, 66), (58, 57, 64, 65), (56, 55, 62, 63), (54, 53, 60, 61), (64, 63, 70, 0), (62, 61, 68, 69), (60, 37, 67), (52, 66, 71), (65, 64, 0, 1), (63, 62, 69, 70), (61, 60, 67, 68), (66, 65, 1, 71)])
_uv = me_sphere_002.uv_layers.new(name='UVMap')
_uv.uv.foreach_set('vector', [0.7, 0.25, 0.7, 0.375, 0.6, 0.375, 0.6, 0.25, 0.7, 0.5, 0.7, 0.625, 0.6, 0.625, 0.6, 0.5, 0.7, 0.75, 0.7, 0.875, 0.6, 0.875, 0.6, 0.75, 0.7, 0.125, 0.7, 0.25, 0.6, 0.25, 0.6, 0.125, 0.7, 0.375, 0.7, 0.5, 0.6, 0.5, 0.6, 0.375, 0.7, 0.625, 0.7, 0.75, 0.6, 0.75, 0.6, 0.625, 0.7, 0.875, 0.65, 1.0, 0.6, 0.875, 0.65, 0.0, 0.7, 0.125, 0.6, 0.125, 0.6, 0.125, 0.6, 0.25, 0.5, 0.25, 0.5, 0.125, 0.6, 0.375, 0.6, 0.5, 0.5, 0.5, 0.5, 0.375, 0.6, 0.625, 0.6, 0.75, 0.5, 0.75, 0.5, 0.625, 0.6, 0.875, 0.55, 1.0, 0.5, 0.875, 0.55, 0.0, 0.6, 0.125, 0.5, 0.125, 0.6, 0.25, 0.6, 0.375, 0.5, 0.375, 0.5, 0.25, 0.6, 0.5, 0.6, 0.625, 0.5, 0.625, 0.5, 0.5, 0.6, 0.75, 0.6, 0.875, 0.5, 0.875, 0.5, 0.75, 0.5, 0.625, 0.5, 0.75, 0.4, 0.75, 0.4, 0.625, 0.5, 0.875, 0.45, 1.0, 0.4, 0.875, 0.45, 0.0, 0.5, 0.125, 0.4, 0.125, 0.5, 0.25, 0.5, 0.375, 0.4, 0.375, 0.4, 0.25, 0.5, 0.5, 0.5, 0.625, 0.4, 0.625, 0.4, 0.5, 0.5, 0.75, 0.5, 0.875, 0.4, 0.875, 0.4, 0.75, 0.5, 0.125, 0.5, 0.25, 0.4, 0.25, 0.4, 0.125, 0.5, 0.375, 0.5, 0.5, 0.4, 0.5, 0.4, 0.375, 0.35, 0.0, 0.4, 0.125, 0.3, 0.125, 0.4, 0.25, 0.4, 0.375, 0.3, 0.375, 0.3, 0.25, 0.4, 0.5, 0.4, 0.625, 0.3, 0.625, 0.3, 0.5, 0.4, 0.75, 0.4, 0.875, 0.3, 0.875, 0.3, 0.75, 0.4, 0.125, 0.4, 0.25, 0.3, 0.25, 0.3, 0.125, 0.4, 0.375, 0.4, 0.5, 0.3, 0.5, 0.3, 0.375, 0.4, 0.625, 0.4, 0.75, 0.3, 0.75, 0.3, 0.625, 0.4, 0.875, 0.35, 1.0, 0.3, 0.875, 0.3, 0.75, 0.3, 0.875, 0.2, 0.875, 0.2, 0.75, 0.3, 0.125, 0.3, 0.25, 0.2, 0.25, 0.2, 0.125, 0.3, 0.375, 0.3, 0.5, 0.2, 0.5, 0.2, 0.375, 0.3, 0.625, 0.3, 0.75, 0.2, 0.75, 0.2, 0.625, 0.3, 0.875, 0.25, 1.0, 0.2, 0.875, 0.25, 0.0, 0.3, 0.125, 0.2, 0.125, 0.3, 0.25, 0.3, 0.375, 0.2, 0.375, 0.2, 0.25, 0.3, 0.5, 0.3, 0.625, 0.2, 0.625, 0.2, 0.5, 0.2, 0.125, 0.2, 0.25, 0.1, 0.25, 0.1, 0.125, 0.2, 0.375, 0.2, 0.5, 0.1, 0.5, 0.1, 0.375, 0.2, 0.625, 0.2, 0.75, 0.1, 0.75, 0.1, 0.625, 0.2, 0.875, 0.15, 1.0, 0.1, 0.875, 0.15, 0.0, 0.2, 0.125, 0.1, 0.125, 0.2, 0.25, 0.2, 0.375, 0.1, 0.375, 0.1, 0.25, 0.2, 0.5, 0.2, 0.625, 0.1, 0.625, 0.1, 0.5, 0.2, 0.75, 0.2, 0.875, 0.1, 0.875, 0.1, 0.75, 0.1, 0.875, 0.05, 1.0, 5.96e-08, 0.875, 0.05, 0.0, 0.1, 0.125, 5.96e-08, 0.125, 0.1, 0.25, 0.1, 0.375, 0.0, 0.375, 5.96e-08, 0.25, 0.1, 0.5, 0.1, 0.625, 5.96e-08, 0.625, 5.96e-08, 0.5, 0.1, 0.75, 0.1, 0.875, 5.96e-08, 0.875, 5.96e-08, 0.75, 0.1, 0.125, 0.1, 0.25, 5.96e-08, 0.25, 5.96e-08, 0.125, 0.1, 0.375, 0.1, 0.5, 5.96e-08, 0.5, 0.0, 0.375, 0.1, 0.625, 0.1, 0.75, 5.96e-08, 0.75, 5.96e-08, 0.625, 1.0, 0.25, 1.0, 0.375, 0.9, 0.375, 0.9, 0.25, 1.0, 0.5, 1.0, 0.625, 0.9, 0.625, 0.9, 0.5, 1.0, 0.75, 1.0, 0.875, 0.9, 0.875, 0.9, 0.75, 1.0, 0.125, 1.0, 0.25, 0.9, 0.25, 0.9, 0.125, 1.0, 0.375, 1.0, 0.5, 0.9, 0.5, 0.9, 0.375, 1.0, 0.625, 1.0, 0.75, 0.9, 0.75, 0.9, 0.625, 1.0, 0.875, 0.95, 1.0, 0.9, 0.875, 0.95, 0.0, 1.0, 0.125, 0.9, 0.125, 0.9, 0.125, 0.9, 0.25, 0.8, 0.25, 0.8, 0.125, 0.9, 0.375, 0.9, 0.5, 0.8, 0.5, 0.8, 0.375, 0.9, 0.625, 0.9, 0.75, 0.8, 0.75, 0.8, 0.625, 0.9, 0.875, 0.85, 1.0, 0.8, 0.875, 0.85, 0.0, 0.9, 0.125, 0.8, 0.125, 0.9, 0.25, 0.9, 0.375, 0.8, 0.375, 0.8, 0.25, 0.9, 0.5, 0.9, 0.625, 0.8, 0.625, 0.8, 0.5, 0.9, 0.75, 0.9, 0.875, 0.8, 0.875, 0.8, 0.75, 0.8, 0.375, 0.8, 0.5, 0.7, 0.5, 0.7, 0.375, 0.8, 0.625, 0.8, 0.75, 0.7, 0.75, 0.7, 0.625, 0.8, 0.875, 0.75, 1.0, 0.7, 0.875, 0.75, 0.0, 0.8, 0.125, 0.7, 0.125, 0.8, 0.25, 0.8, 0.375, 0.7, 0.375, 0.7, 0.25, 0.8, 0.5, 0.8, 0.625, 0.7, 0.625, 0.7, 0.5, 0.8, 0.75, 0.8, 0.875, 0.7, 0.875, 0.7, 0.75, 0.8, 0.125, 0.8, 0.25, 0.7, 0.25, 0.7, 0.125])
me_sphere_002.materials.append(mat_material_002)
me_sphere_002.use_remesh_fix_poles = True
me_sphere_002.use_remesh_preserve_attributes = False
me_sphere_002.update()
me_sphere_004 = bpy.data.meshes.new('Sphere.004')
me_sphere_004.from_pydata([(0.0, 0.2772, -0.1148), (0.0, 0.2121, -0.2121), (0.06748, 0.09288, 0.2772), (0.1247, 0.1716, 0.2121), (0.1629, 0.2242, 0.1148), (0.1763, 0.2427, -1.311e-08), (0.1629, 0.2242, -0.1148), (0.1247, 0.1716, -0.2121), (0.06748, 0.09288, -0.2772), (0.1092, 0.03548, 0.2772), (0.2017, 0.06555, 0.2121), (0.2636, 0.08565, 0.1148), (0.2853, 0.09271, -1.311e-08), (0.2636, 0.08565, -0.1148), (0.2017, 0.06555, -0.2121), (0.1092, 0.03548, -0.2772), (0.1092, -0.03548, 0.2772), (0.2017, -0.06555, 0.2121), (0.2636, -0.08565, 0.1148), (0.2853, -0.09271, -1.311e-08), (0.2636, -0.08565, -0.1148), (0.2017, -0.06555, -0.2121), (0.1092, -0.03548, -0.2772), (0.06748, -0.09288, 0.2772), (0.1247, -0.1716, 0.2121), (0.1629, -0.2242, 0.1148), (0.1763, -0.2427, -1.311e-08), (0.1629, -0.2242, -0.1148), (0.1247, -0.1716, -0.2121), (0.06748, -0.09288, -0.2772), (-3.211e-09, -0.1148, 0.2772), (1.542e-08, -0.2121, 0.2121), (3.032e-08, -0.2772, 0.1148), (3.032e-08, -0.3, -1.311e-08), (5.146e-10, -0.2772, -0.1148), (1.542e-08, -0.2121, -0.2121), (1.169e-08, -0.1148, -0.2772), (-1.542e-08, -4.744e-08, 0.3), (-0.06748, -0.09288, 0.2772), (-0.1247, -0.1716, 0.2121), (-0.1629, -0.2242, 0.1148), (-0.1763, -0.2427, -1.311e-08), (-0.1629, -0.2242, -0.1148), (-0.1247, -0.1716, -0.2121), (-0.06748, -0.09288, -0.2772), (-0.1092, -0.03548, 0.2772), (-0.2017, -0.06555, 0.2121), (-0.2636, -0.08565, 0.1148), (-0.2853, -0.09271, -1.311e-08), (-0.2636, -0.08565, -0.1148), (-0.2017, -0.06555, -0.2121), (-0.1092, -0.03548, -0.2772), (0.0, -2.623e-08, -0.3), (-0.1092, 0.03548, 0.2772), (-0.2017, 0.06555, 0.2121), (-0.2636, 0.08565, 0.1148), (-0.2853, 0.09271, -1.311e-08), (-0.2636, 0.08565, -0.1148), (-0.2017, 0.06555, -0.2121), (-0.1092, 0.03548, -0.2772), (-0.06748, 0.09288, 0.2772), (-0.1247, 0.1716, 0.2121), (-0.1629, 0.2242, 0.1148), (-0.1763, 0.2427, -1.311e-08), (-0.1629, 0.2242, -0.1148), (-0.1247, 0.1716, -0.2121), (-0.06748, 0.09288, -0.2772), (-1.066e-08, 0.1148, 0.2772), (-3.674e-08, 0.2121, 0.2121), (-4.419e-08, 0.2772, 0.1148), (-5.909e-08, 0.3, -1.311e-08), (-1.811e-08, 0.1148, -0.2772)], [], [(1, 0, 6, 7), (70, 69, 4, 5), (68, 67, 2, 3), (71, 1, 7, 8), (0, 70, 5, 6), (69, 68, 3, 4), (67, 37, 2), (52, 71, 8), (8, 7, 14, 15), (6, 5, 12, 13), (4, 3, 10, 11), (2, 37, 9), (52, 8, 15), (7, 6, 13, 14), (5, 4, 11, 12), (3, 2, 9, 10), (11, 10, 17, 18), (9, 37, 16), (52, 15, 22), (14, 13, 20, 21), (12, 11, 18, 19), (10, 9, 16, 17), (15, 14, 21, 22), (13, 12, 19, 20), (52, 22, 29), (21, 20, 27, 28), (19, 18, 25, 26), (17, 16, 23, 24), (22, 21, 28, 29), (20, 19, 26, 27), (18, 17, 24, 25), (16, 37, 23), (24, 23, 30, 31), (29, 28, 35, 36), (27, 26, 33, 34), (25, 24, 31, 32), (23, 37, 30), (52, 29, 36), (28, 27, 34, 35), (26, 25, 32, 33), (36, 35, 43, 44), (34, 33, 41, 42), (32, 31, 39, 40), (30, 37, 38), (52, 36, 44), (35, 34, 42, 43), (33, 32, 40, 41), (31, 30, 38, 39), (38, 37, 45), (52, 44, 51), (43, 42, 49, 50), (41, 40, 47, 48), (39, 38, 45, 46), (44, 43, 50, 51), (42, 41, 48, 49), (40, 39, 46, 47), (50, 49, 57, 58), (48, 47, 55, 56), (46, 45, 53, 54), (51, 50, 58, 59), (49, 48, 56, 57), (47, 46, 54, 55), (45, 37, 53), (52, 51, 59), (59, 58, 65, 66), (57, 56, 63, 64), (55, 54, 61, 62), (53, 37, 60), (52, 59, 66), (58, 57, 64, 65), (56, 55, 62, 63), (54, 53, 60, 61), (64, 63, 70, 0), (62, 61, 68, 69), (60, 37, 67), (52, 66, 71), (65, 64, 0, 1), (63, 62, 69, 70), (61, 60, 67, 68), (66, 65, 1, 71)])
_uv = me_sphere_004.uv_layers.new(name='UVMap')
_uv.uv.foreach_set('vector', [0.7, 0.25, 0.7, 0.375, 0.6, 0.375, 0.6, 0.25, 0.7, 0.5, 0.7, 0.625, 0.6, 0.625, 0.6, 0.5, 0.7, 0.75, 0.7, 0.875, 0.6, 0.875, 0.6, 0.75, 0.7, 0.125, 0.7, 0.25, 0.6, 0.25, 0.6, 0.125, 0.7, 0.375, 0.7, 0.5, 0.6, 0.5, 0.6, 0.375, 0.7, 0.625, 0.7, 0.75, 0.6, 0.75, 0.6, 0.625, 0.7, 0.875, 0.65, 1.0, 0.6, 0.875, 0.65, 0.0, 0.7, 0.125, 0.6, 0.125, 0.6, 0.125, 0.6, 0.25, 0.5, 0.25, 0.5, 0.125, 0.6, 0.375, 0.6, 0.5, 0.5, 0.5, 0.5, 0.375, 0.6, 0.625, 0.6, 0.75, 0.5, 0.75, 0.5, 0.625, 0.6, 0.875, 0.55, 1.0, 0.5, 0.875, 0.55, 0.0, 0.6, 0.125, 0.5, 0.125, 0.6, 0.25, 0.6, 0.375, 0.5, 0.375, 0.5, 0.25, 0.6, 0.5, 0.6, 0.625, 0.5, 0.625, 0.5, 0.5, 0.6, 0.75, 0.6, 0.875, 0.5, 0.875, 0.5, 0.75, 0.5, 0.625, 0.5, 0.75, 0.4, 0.75, 0.4, 0.625, 0.5, 0.875, 0.45, 1.0, 0.4, 0.875, 0.45, 0.0, 0.5, 0.125, 0.4, 0.125, 0.5, 0.25, 0.5, 0.375, 0.4, 0.375, 0.4, 0.25, 0.5, 0.5, 0.5, 0.625, 0.4, 0.625, 0.4, 0.5, 0.5, 0.75, 0.5, 0.875, 0.4, 0.875, 0.4, 0.75, 0.5, 0.125, 0.5, 0.25, 0.4, 0.25, 0.4, 0.125, 0.5, 0.375, 0.5, 0.5, 0.4, 0.5, 0.4, 0.375, 0.35, 0.0, 0.4, 0.125, 0.3, 0.125, 0.4, 0.25, 0.4, 0.375, 0.3, 0.375, 0.3, 0.25, 0.4, 0.5, 0.4, 0.625, 0.3, 0.625, 0.3, 0.5, 0.4, 0.75, 0.4, 0.875, 0.3, 0.875, 0.3, 0.75, 0.4, 0.125, 0.4, 0.25, 0.3, 0.25, 0.3, 0.125, 0.4, 0.375, 0.4, 0.5, 0.3, 0.5, 0.3, 0.375, 0.4, 0.625, 0.4, 0.75, 0.3, 0.75, 0.3, 0.625, 0.4, 0.875, 0.35, 1.0, 0.3, 0.875, 0.3, 0.75, 0.3, 0.875, 0.2, 0.875, 0.2, 0.75, 0.3, 0.125, 0.3, 0.25, 0.2, 0.25, 0.2, 0.125, 0.3, 0.375, 0.3, 0.5, 0.2, 0.5, 0.2, 0.375, 0.3, 0.625, 0.3, 0.75, 0.2, 0.75, 0.2, 0.625, 0.3, 0.875, 0.25, 1.0, 0.2, 0.875, 0.25, 0.0, 0.3, 0.125, 0.2, 0.125, 0.3, 0.25, 0.3, 0.375, 0.2, 0.375, 0.2, 0.25, 0.3, 0.5, 0.3, 0.625, 0.2, 0.625, 0.2, 0.5, 0.2, 0.125, 0.2, 0.25, 0.1, 0.25, 0.1, 0.125, 0.2, 0.375, 0.2, 0.5, 0.1, 0.5, 0.1, 0.375, 0.2, 0.625, 0.2, 0.75, 0.1, 0.75, 0.1, 0.625, 0.2, 0.875, 0.15, 1.0, 0.1, 0.875, 0.15, 0.0, 0.2, 0.125, 0.1, 0.125, 0.2, 0.25, 0.2, 0.375, 0.1, 0.375, 0.1, 0.25, 0.2, 0.5, 0.2, 0.625, 0.1, 0.625, 0.1, 0.5, 0.2, 0.75, 0.2, 0.875, 0.1, 0.875, 0.1, 0.75, 0.1, 0.875, 0.05, 1.0, 5.96e-08, 0.875, 0.05, 0.0, 0.1, 0.125, 5.96e-08, 0.125, 0.1, 0.25, 0.1, 0.375, 0.0, 0.375, 5.96e-08, 0.25, 0.1, 0.5, 0.1, 0.625, 5.96e-08, 0.625, 5.96e-08, 0.5, 0.1, 0.75, 0.1, 0.875, 5.96e-08, 0.875, 5.96e-08, 0.75, 0.1, 0.125, 0.1, 0.25, 5.96e-08, 0.25, 5.96e-08, 0.125, 0.1, 0.375, 0.1, 0.5, 5.96e-08, 0.5, 0.0, 0.375, 0.1, 0.625, 0.1, 0.75, 5.96e-08, 0.75, 5.96e-08, 0.625, 1.0, 0.25, 1.0, 0.375, 0.9, 0.375, 0.9, 0.25, 1.0, 0.5, 1.0, 0.625, 0.9, 0.625, 0.9, 0.5, 1.0, 0.75, 1.0, 0.875, 0.9, 0.875, 0.9, 0.75, 1.0, 0.125, 1.0, 0.25, 0.9, 0.25, 0.9, 0.125, 1.0, 0.375, 1.0, 0.5, 0.9, 0.5, 0.9, 0.375, 1.0, 0.625, 1.0, 0.75, 0.9, 0.75, 0.9, 0.625, 1.0, 0.875, 0.95, 1.0, 0.9, 0.875, 0.95, 0.0, 1.0, 0.125, 0.9, 0.125, 0.9, 0.125, 0.9, 0.25, 0.8, 0.25, 0.8, 0.125, 0.9, 0.375, 0.9, 0.5, 0.8, 0.5, 0.8, 0.375, 0.9, 0.625, 0.9, 0.75, 0.8, 0.75, 0.8, 0.625, 0.9, 0.875, 0.85, 1.0, 0.8, 0.875, 0.85, 0.0, 0.9, 0.125, 0.8, 0.125, 0.9, 0.25, 0.9, 0.375, 0.8, 0.375, 0.8, 0.25, 0.9, 0.5, 0.9, 0.625, 0.8, 0.625, 0.8, 0.5, 0.9, 0.75, 0.9, 0.875, 0.8, 0.875, 0.8, 0.75, 0.8, 0.375, 0.8, 0.5, 0.7, 0.5, 0.7, 0.375, 0.8, 0.625, 0.8, 0.75, 0.7, 0.75, 0.7, 0.625, 0.8, 0.875, 0.75, 1.0, 0.7, 0.875, 0.75, 0.0, 0.8, 0.125, 0.7, 0.125, 0.8, 0.25, 0.8, 0.375, 0.7, 0.375, 0.7, 0.25, 0.8, 0.5, 0.8, 0.625, 0.7, 0.625, 0.7, 0.5, 0.8, 0.75, 0.8, 0.875, 0.7, 0.875, 0.7, 0.75, 0.8, 0.125, 0.8, 0.25, 0.7, 0.25, 0.7, 0.125])
me_sphere_004.materials.append(mat_material_001)
me_sphere_004.use_remesh_fix_poles = True
me_sphere_004.use_remesh_preserve_attributes = False
me_sphere_004.update()
me_sphere_001 = bpy.data.meshes.new('Sphere.001')
me_sphere_001.from_pydata([(0.0, 0.2772, -0.1148), (0.0, 0.2121, -0.2121), (0.06748, 0.09288, 0.2772), (0.1247, 0.1716, 0.2121), (0.1629, 0.2242, 0.1148), (0.1763, 0.2427, -1.311e-08), (0.1629, 0.2242, -0.1148), (0.1247, 0.1716, -0.2121), (0.06748, 0.09288, -0.2772), (0.1092, 0.03548, 0.2772), (0.2017, 0.06555, 0.2121), (0.2636, 0.08565, 0.1148), (0.2853, 0.09271, -1.311e-08), (0.2636, 0.08565, -0.1148), (0.2017, 0.06555, -0.2121), (0.1092, 0.03548, -0.2772), (0.1092, -0.03548, 0.2772), (0.2017, -0.06555, 0.2121), (0.2636, -0.08565, 0.1148), (0.2853, -0.09271, -1.311e-08), (0.2636, -0.08565, -0.1148), (0.2017, -0.06555, -0.2121), (0.1092, -0.03548, -0.2772), (0.06748, -0.09288, 0.2772), (0.1247, -0.1716, 0.2121), (0.1629, -0.2242, 0.1148), (0.1763, -0.2427, -1.311e-08), (0.1629, -0.2242, -0.1148), (0.1247, -0.1716, -0.2121), (0.06748, -0.09288, -0.2772), (-3.211e-09, -0.1148, 0.2772), (1.542e-08, -0.2121, 0.2121), (3.032e-08, -0.2772, 0.1148), (3.032e-08, -0.3, -1.311e-08), (5.146e-10, -0.2772, -0.1148), (1.542e-08, -0.2121, -0.2121), (1.169e-08, -0.1148, -0.2772), (-1.542e-08, -4.744e-08, 0.3), (-0.06748, -0.09288, 0.2772), (-0.1247, -0.1716, 0.2121), (-0.1629, -0.2242, 0.1148), (-0.1763, -0.2427, -1.311e-08), (-0.1629, -0.2242, -0.1148), (-0.1247, -0.1716, -0.2121), (-0.06748, -0.09288, -0.2772), (-0.1092, -0.03548, 0.2772), (-0.2017, -0.06555, 0.2121), (-0.2636, -0.08565, 0.1148), (-0.2853, -0.09271, -1.311e-08), (-0.2636, -0.08565, -0.1148), (-0.2017, -0.06555, -0.2121), (-0.1092, -0.03548, -0.2772), (0.0, -2.623e-08, -0.3), (-0.1092, 0.03548, 0.2772), (-0.2017, 0.06555, 0.2121), (-0.2636, 0.08565, 0.1148), (-0.2853, 0.09271, -1.311e-08), (-0.2636, 0.08565, -0.1148), (-0.2017, 0.06555, -0.2121), (-0.1092, 0.03548, -0.2772), (-0.06748, 0.09288, 0.2772), (-0.1247, 0.1716, 0.2121), (-0.1629, 0.2242, 0.1148), (-0.1763, 0.2427, -1.311e-08), (-0.1629, 0.2242, -0.1148), (-0.1247, 0.1716, -0.2121), (-0.06748, 0.09288, -0.2772), (-1.066e-08, 0.1148, 0.2772), (-3.674e-08, 0.2121, 0.2121), (-4.419e-08, 0.2772, 0.1148), (-5.909e-08, 0.3, -1.311e-08), (-1.811e-08, 0.1148, -0.2772)], [], [(1, 0, 6, 7), (70, 69, 4, 5), (68, 67, 2, 3), (71, 1, 7, 8), (0, 70, 5, 6), (69, 68, 3, 4), (67, 37, 2), (52, 71, 8), (8, 7, 14, 15), (6, 5, 12, 13), (4, 3, 10, 11), (2, 37, 9), (52, 8, 15), (7, 6, 13, 14), (5, 4, 11, 12), (3, 2, 9, 10), (11, 10, 17, 18), (9, 37, 16), (52, 15, 22), (14, 13, 20, 21), (12, 11, 18, 19), (10, 9, 16, 17), (15, 14, 21, 22), (13, 12, 19, 20), (52, 22, 29), (21, 20, 27, 28), (19, 18, 25, 26), (17, 16, 23, 24), (22, 21, 28, 29), (20, 19, 26, 27), (18, 17, 24, 25), (16, 37, 23), (24, 23, 30, 31), (29, 28, 35, 36), (27, 26, 33, 34), (25, 24, 31, 32), (23, 37, 30), (52, 29, 36), (28, 27, 34, 35), (26, 25, 32, 33), (36, 35, 43, 44), (34, 33, 41, 42), (32, 31, 39, 40), (30, 37, 38), (52, 36, 44), (35, 34, 42, 43), (33, 32, 40, 41), (31, 30, 38, 39), (38, 37, 45), (52, 44, 51), (43, 42, 49, 50), (41, 40, 47, 48), (39, 38, 45, 46), (44, 43, 50, 51), (42, 41, 48, 49), (40, 39, 46, 47), (50, 49, 57, 58), (48, 47, 55, 56), (46, 45, 53, 54), (51, 50, 58, 59), (49, 48, 56, 57), (47, 46, 54, 55), (45, 37, 53), (52, 51, 59), (59, 58, 65, 66), (57, 56, 63, 64), (55, 54, 61, 62), (53, 37, 60), (52, 59, 66), (58, 57, 64, 65), (56, 55, 62, 63), (54, 53, 60, 61), (64, 63, 70, 0), (62, 61, 68, 69), (60, 37, 67), (52, 66, 71), (65, 64, 0, 1), (63, 62, 69, 70), (61, 60, 67, 68), (66, 65, 1, 71)])
_uv = me_sphere_001.uv_layers.new(name='UVMap')
_uv.uv.foreach_set('vector', [0.7, 0.25, 0.7, 0.375, 0.6, 0.375, 0.6, 0.25, 0.7, 0.5, 0.7, 0.625, 0.6, 0.625, 0.6, 0.5, 0.7, 0.75, 0.7, 0.875, 0.6, 0.875, 0.6, 0.75, 0.7, 0.125, 0.7, 0.25, 0.6, 0.25, 0.6, 0.125, 0.7, 0.375, 0.7, 0.5, 0.6, 0.5, 0.6, 0.375, 0.7, 0.625, 0.7, 0.75, 0.6, 0.75, 0.6, 0.625, 0.7, 0.875, 0.65, 1.0, 0.6, 0.875, 0.65, 0.0, 0.7, 0.125, 0.6, 0.125, 0.6, 0.125, 0.6, 0.25, 0.5, 0.25, 0.5, 0.125, 0.6, 0.375, 0.6, 0.5, 0.5, 0.5, 0.5, 0.375, 0.6, 0.625, 0.6, 0.75, 0.5, 0.75, 0.5, 0.625, 0.6, 0.875, 0.55, 1.0, 0.5, 0.875, 0.55, 0.0, 0.6, 0.125, 0.5, 0.125, 0.6, 0.25, 0.6, 0.375, 0.5, 0.375, 0.5, 0.25, 0.6, 0.5, 0.6, 0.625, 0.5, 0.625, 0.5, 0.5, 0.6, 0.75, 0.6, 0.875, 0.5, 0.875, 0.5, 0.75, 0.5, 0.625, 0.5, 0.75, 0.4, 0.75, 0.4, 0.625, 0.5, 0.875, 0.45, 1.0, 0.4, 0.875, 0.45, 0.0, 0.5, 0.125, 0.4, 0.125, 0.5, 0.25, 0.5, 0.375, 0.4, 0.375, 0.4, 0.25, 0.5, 0.5, 0.5, 0.625, 0.4, 0.625, 0.4, 0.5, 0.5, 0.75, 0.5, 0.875, 0.4, 0.875, 0.4, 0.75, 0.5, 0.125, 0.5, 0.25, 0.4, 0.25, 0.4, 0.125, 0.5, 0.375, 0.5, 0.5, 0.4, 0.5, 0.4, 0.375, 0.35, 0.0, 0.4, 0.125, 0.3, 0.125, 0.4, 0.25, 0.4, 0.375, 0.3, 0.375, 0.3, 0.25, 0.4, 0.5, 0.4, 0.625, 0.3, 0.625, 0.3, 0.5, 0.4, 0.75, 0.4, 0.875, 0.3, 0.875, 0.3, 0.75, 0.4, 0.125, 0.4, 0.25, 0.3, 0.25, 0.3, 0.125, 0.4, 0.375, 0.4, 0.5, 0.3, 0.5, 0.3, 0.375, 0.4, 0.625, 0.4, 0.75, 0.3, 0.75, 0.3, 0.625, 0.4, 0.875, 0.35, 1.0, 0.3, 0.875, 0.3, 0.75, 0.3, 0.875, 0.2, 0.875, 0.2, 0.75, 0.3, 0.125, 0.3, 0.25, 0.2, 0.25, 0.2, 0.125, 0.3, 0.375, 0.3, 0.5, 0.2, 0.5, 0.2, 0.375, 0.3, 0.625, 0.3, 0.75, 0.2, 0.75, 0.2, 0.625, 0.3, 0.875, 0.25, 1.0, 0.2, 0.875, 0.25, 0.0, 0.3, 0.125, 0.2, 0.125, 0.3, 0.25, 0.3, 0.375, 0.2, 0.375, 0.2, 0.25, 0.3, 0.5, 0.3, 0.625, 0.2, 0.625, 0.2, 0.5, 0.2, 0.125, 0.2, 0.25, 0.1, 0.25, 0.1, 0.125, 0.2, 0.375, 0.2, 0.5, 0.1, 0.5, 0.1, 0.375, 0.2, 0.625, 0.2, 0.75, 0.1, 0.75, 0.1, 0.625, 0.2, 0.875, 0.15, 1.0, 0.1, 0.875, 0.15, 0.0, 0.2, 0.125, 0.1, 0.125, 0.2, 0.25, 0.2, 0.375, 0.1, 0.375, 0.1, 0.25, 0.2, 0.5, 0.2, 0.625, 0.1, 0.625, 0.1, 0.5, 0.2, 0.75, 0.2, 0.875, 0.1, 0.875, 0.1, 0.75, 0.1, 0.875, 0.05, 1.0, 5.96e-08, 0.875, 0.05, 0.0, 0.1, 0.125, 5.96e-08, 0.125, 0.1, 0.25, 0.1, 0.375, 0.0, 0.375, 5.96e-08, 0.25, 0.1, 0.5, 0.1, 0.625, 5.96e-08, 0.625, 5.96e-08, 0.5, 0.1, 0.75, 0.1, 0.875, 5.96e-08, 0.875, 5.96e-08, 0.75, 0.1, 0.125, 0.1, 0.25, 5.96e-08, 0.25, 5.96e-08, 0.125, 0.1, 0.375, 0.1, 0.5, 5.96e-08, 0.5, 0.0, 0.375, 0.1, 0.625, 0.1, 0.75, 5.96e-08, 0.75, 5.96e-08, 0.625, 1.0, 0.25, 1.0, 0.375, 0.9, 0.375, 0.9, 0.25, 1.0, 0.5, 1.0, 0.625, 0.9, 0.625, 0.9, 0.5, 1.0, 0.75, 1.0, 0.875, 0.9, 0.875, 0.9, 0.75, 1.0, 0.125, 1.0, 0.25, 0.9, 0.25, 0.9, 0.125, 1.0, 0.375, 1.0, 0.5, 0.9, 0.5, 0.9, 0.375, 1.0, 0.625, 1.0, 0.75, 0.9, 0.75, 0.9, 0.625, 1.0, 0.875, 0.95, 1.0, 0.9, 0.875, 0.95, 0.0, 1.0, 0.125, 0.9, 0.125, 0.9, 0.125, 0.9, 0.25, 0.8, 0.25, 0.8, 0.125, 0.9, 0.375, 0.9, 0.5, 0.8, 0.5, 0.8, 0.375, 0.9, 0.625, 0.9, 0.75, 0.8, 0.75, 0.8, 0.625, 0.9, 0.875, 0.85, 1.0, 0.8, 0.875, 0.85, 0.0, 0.9, 0.125, 0.8, 0.125, 0.9, 0.25, 0.9, 0.375, 0.8, 0.375, 0.8, 0.25, 0.9, 0.5, 0.9, 0.625, 0.8, 0.625, 0.8, 0.5, 0.9, 0.75, 0.9, 0.875, 0.8, 0.875, 0.8, 0.75, 0.8, 0.375, 0.8, 0.5, 0.7, 0.5, 0.7, 0.375, 0.8, 0.625, 0.8, 0.75, 0.7, 0.75, 0.7, 0.625, 0.8, 0.875, 0.75, 1.0, 0.7, 0.875, 0.75, 0.0, 0.8, 0.125, 0.7, 0.125, 0.8, 0.25, 0.8, 0.375, 0.7, 0.375, 0.7, 0.25, 0.8, 0.5, 0.8, 0.625, 0.7, 0.625, 0.7, 0.5, 0.8, 0.75, 0.8, 0.875, 0.7, 0.875, 0.7, 0.75, 0.8, 0.125, 0.8, 0.25, 0.7, 0.25, 0.7, 0.125])
me_sphere_001.materials.append(mat_material_002)
me_sphere_001.use_remesh_fix_poles = True
me_sphere_001.use_remesh_preserve_attributes = False
me_sphere_001.update()
me_sphere_003 = bpy.data.meshes.new('Sphere.003')
me_sphere_003.from_pydata([(0.0, 0.2772, -0.1148), (0.0, 0.2121, -0.2121), (0.06748, 0.09288, 0.2772), (0.1247, 0.1716, 0.2121), (0.1629, 0.2242, 0.1148), (0.1763, 0.2427, -1.311e-08), (0.1629, 0.2242, -0.1148), (0.1247, 0.1716, -0.2121), (0.06748, 0.09288, -0.2772), (0.1092, 0.03548, 0.2772), (0.2017, 0.06555, 0.2121), (0.2636, 0.08565, 0.1148), (0.2853, 0.09271, -1.311e-08), (0.2636, 0.08565, -0.1148), (0.2017, 0.06555, -0.2121), (0.1092, 0.03548, -0.2772), (0.1092, -0.03548, 0.2772), (0.2017, -0.06555, 0.2121), (0.2636, -0.08565, 0.1148), (0.2853, -0.09271, -1.311e-08), (0.2636, -0.08565, -0.1148), (0.2017, -0.06555, -0.2121), (0.1092, -0.03548, -0.2772), (0.06748, -0.09288, 0.2772), (0.1247, -0.1716, 0.2121), (0.1629, -0.2242, 0.1148), (0.1763, -0.2427, -1.311e-08), (0.1629, -0.2242, -0.1148), (0.1247, -0.1716, -0.2121), (0.06748, -0.09288, -0.2772), (-3.211e-09, -0.1148, 0.2772), (1.542e-08, -0.2121, 0.2121), (3.032e-08, -0.2772, 0.1148), (3.032e-08, -0.3, -1.311e-08), (5.146e-10, -0.2772, -0.1148), (1.542e-08, -0.2121, -0.2121), (1.169e-08, -0.1148, -0.2772), (-1.542e-08, -4.744e-08, 0.3), (-0.06748, -0.09288, 0.2772), (-0.1247, -0.1716, 0.2121), (-0.1629, -0.2242, 0.1148), (-0.1763, -0.2427, -1.311e-08), (-0.1629, -0.2242, -0.1148), (-0.1247, -0.1716, -0.2121), (-0.06748, -0.09288, -0.2772), (-0.1092, -0.03548, 0.2772), (-0.2017, -0.06555, 0.2121), (-0.2636, -0.08565, 0.1148), (-0.2853, -0.09271, -1.311e-08), (-0.2636, -0.08565, -0.1148), (-0.2017, -0.06555, -0.2121), (-0.1092, -0.03548, -0.2772), (0.0, -2.623e-08, -0.3), (-0.1092, 0.03548, 0.2772), (-0.2017, 0.06555, 0.2121), (-0.2636, 0.08565, 0.1148), (-0.2853, 0.09271, -1.311e-08), (-0.2636, 0.08565, -0.1148), (-0.2017, 0.06555, -0.2121), (-0.1092, 0.03548, -0.2772), (-0.06748, 0.09288, 0.2772), (-0.1247, 0.1716, 0.2121), (-0.1629, 0.2242, 0.1148), (-0.1763, 0.2427, -1.311e-08), (-0.1629, 0.2242, -0.1148), (-0.1247, 0.1716, -0.2121), (-0.06748, 0.09288, -0.2772), (-1.066e-08, 0.1148, 0.2772), (-3.674e-08, 0.2121, 0.2121), (-4.419e-08, 0.2772, 0.1148), (-5.909e-08, 0.3, -1.311e-08), (-1.811e-08, 0.1148, -0.2772)], [], [(1, 0, 6, 7), (70, 69, 4, 5), (68, 67, 2, 3), (71, 1, 7, 8), (0, 70, 5, 6), (69, 68, 3, 4), (67, 37, 2), (52, 71, 8), (8, 7, 14, 15), (6, 5, 12, 13), (4, 3, 10, 11), (2, 37, 9), (52, 8, 15), (7, 6, 13, 14), (5, 4, 11, 12), (3, 2, 9, 10), (11, 10, 17, 18), (9, 37, 16), (52, 15, 22), (14, 13, 20, 21), (12, 11, 18, 19), (10, 9, 16, 17), (15, 14, 21, 22), (13, 12, 19, 20), (52, 22, 29), (21, 20, 27, 28), (19, 18, 25, 26), (17, 16, 23, 24), (22, 21, 28, 29), (20, 19, 26, 27), (18, 17, 24, 25), (16, 37, 23), (24, 23, 30, 31), (29, 28, 35, 36), (27, 26, 33, 34), (25, 24, 31, 32), (23, 37, 30), (52, 29, 36), (28, 27, 34, 35), (26, 25, 32, 33), (36, 35, 43, 44), (34, 33, 41, 42), (32, 31, 39, 40), (30, 37, 38), (52, 36, 44), (35, 34, 42, 43), (33, 32, 40, 41), (31, 30, 38, 39), (38, 37, 45), (52, 44, 51), (43, 42, 49, 50), (41, 40, 47, 48), (39, 38, 45, 46), (44, 43, 50, 51), (42, 41, 48, 49), (40, 39, 46, 47), (50, 49, 57, 58), (48, 47, 55, 56), (46, 45, 53, 54), (51, 50, 58, 59), (49, 48, 56, 57), (47, 46, 54, 55), (45, 37, 53), (52, 51, 59), (59, 58, 65, 66), (57, 56, 63, 64), (55, 54, 61, 62), (53, 37, 60), (52, 59, 66), (58, 57, 64, 65), (56, 55, 62, 63), (54, 53, 60, 61), (64, 63, 70, 0), (62, 61, 68, 69), (60, 37, 67), (52, 66, 71), (65, 64, 0, 1), (63, 62, 69, 70), (61, 60, 67, 68), (66, 65, 1, 71)])
_uv = me_sphere_003.uv_layers.new(name='UVMap')
_uv.uv.foreach_set('vector', [0.7, 0.25, 0.7, 0.375, 0.6, 0.375, 0.6, 0.25, 0.7, 0.5, 0.7, 0.625, 0.6, 0.625, 0.6, 0.5, 0.7, 0.75, 0.7, 0.875, 0.6, 0.875, 0.6, 0.75, 0.7, 0.125, 0.7, 0.25, 0.6, 0.25, 0.6, 0.125, 0.7, 0.375, 0.7, 0.5, 0.6, 0.5, 0.6, 0.375, 0.7, 0.625, 0.7, 0.75, 0.6, 0.75, 0.6, 0.625, 0.7, 0.875, 0.65, 1.0, 0.6, 0.875, 0.65, 0.0, 0.7, 0.125, 0.6, 0.125, 0.6, 0.125, 0.6, 0.25, 0.5, 0.25, 0.5, 0.125, 0.6, 0.375, 0.6, 0.5, 0.5, 0.5, 0.5, 0.375, 0.6, 0.625, 0.6, 0.75, 0.5, 0.75, 0.5, 0.625, 0.6, 0.875, 0.55, 1.0, 0.5, 0.875, 0.55, 0.0, 0.6, 0.125, 0.5, 0.125, 0.6, 0.25, 0.6, 0.375, 0.5, 0.375, 0.5, 0.25, 0.6, 0.5, 0.6, 0.625, 0.5, 0.625, 0.5, 0.5, 0.6, 0.75, 0.6, 0.875, 0.5, 0.875, 0.5, 0.75, 0.5, 0.625, 0.5, 0.75, 0.4, 0.75, 0.4, 0.625, 0.5, 0.875, 0.45, 1.0, 0.4, 0.875, 0.45, 0.0, 0.5, 0.125, 0.4, 0.125, 0.5, 0.25, 0.5, 0.375, 0.4, 0.375, 0.4, 0.25, 0.5, 0.5, 0.5, 0.625, 0.4, 0.625, 0.4, 0.5, 0.5, 0.75, 0.5, 0.875, 0.4, 0.875, 0.4, 0.75, 0.5, 0.125, 0.5, 0.25, 0.4, 0.25, 0.4, 0.125, 0.5, 0.375, 0.5, 0.5, 0.4, 0.5, 0.4, 0.375, 0.35, 0.0, 0.4, 0.125, 0.3, 0.125, 0.4, 0.25, 0.4, 0.375, 0.3, 0.375, 0.3, 0.25, 0.4, 0.5, 0.4, 0.625, 0.3, 0.625, 0.3, 0.5, 0.4, 0.75, 0.4, 0.875, 0.3, 0.875, 0.3, 0.75, 0.4, 0.125, 0.4, 0.25, 0.3, 0.25, 0.3, 0.125, 0.4, 0.375, 0.4, 0.5, 0.3, 0.5, 0.3, 0.375, 0.4, 0.625, 0.4, 0.75, 0.3, 0.75, 0.3, 0.625, 0.4, 0.875, 0.35, 1.0, 0.3, 0.875, 0.3, 0.75, 0.3, 0.875, 0.2, 0.875, 0.2, 0.75, 0.3, 0.125, 0.3, 0.25, 0.2, 0.25, 0.2, 0.125, 0.3, 0.375, 0.3, 0.5, 0.2, 0.5, 0.2, 0.375, 0.3, 0.625, 0.3, 0.75, 0.2, 0.75, 0.2, 0.625, 0.3, 0.875, 0.25, 1.0, 0.2, 0.875, 0.25, 0.0, 0.3, 0.125, 0.2, 0.125, 0.3, 0.25, 0.3, 0.375, 0.2, 0.375, 0.2, 0.25, 0.3, 0.5, 0.3, 0.625, 0.2, 0.625, 0.2, 0.5, 0.2, 0.125, 0.2, 0.25, 0.1, 0.25, 0.1, 0.125, 0.2, 0.375, 0.2, 0.5, 0.1, 0.5, 0.1, 0.375, 0.2, 0.625, 0.2, 0.75, 0.1, 0.75, 0.1, 0.625, 0.2, 0.875, 0.15, 1.0, 0.1, 0.875, 0.15, 0.0, 0.2, 0.125, 0.1, 0.125, 0.2, 0.25, 0.2, 0.375, 0.1, 0.375, 0.1, 0.25, 0.2, 0.5, 0.2, 0.625, 0.1, 0.625, 0.1, 0.5, 0.2, 0.75, 0.2, 0.875, 0.1, 0.875, 0.1, 0.75, 0.1, 0.875, 0.05, 1.0, 5.96e-08, 0.875, 0.05, 0.0, 0.1, 0.125, 5.96e-08, 0.125, 0.1, 0.25, 0.1, 0.375, 0.0, 0.375, 5.96e-08, 0.25, 0.1, 0.5, 0.1, 0.625, 5.96e-08, 0.625, 5.96e-08, 0.5, 0.1, 0.75, 0.1, 0.875, 5.96e-08, 0.875, 5.96e-08, 0.75, 0.1, 0.125, 0.1, 0.25, 5.96e-08, 0.25, 5.96e-08, 0.125, 0.1, 0.375, 0.1, 0.5, 5.96e-08, 0.5, 0.0, 0.375, 0.1, 0.625, 0.1, 0.75, 5.96e-08, 0.75, 5.96e-08, 0.625, 1.0, 0.25, 1.0, 0.375, 0.9, 0.375, 0.9, 0.25, 1.0, 0.5, 1.0, 0.625, 0.9, 0.625, 0.9, 0.5, 1.0, 0.75, 1.0, 0.875, 0.9, 0.875, 0.9, 0.75, 1.0, 0.125, 1.0, 0.25, 0.9, 0.25, 0.9, 0.125, 1.0, 0.375, 1.0, 0.5, 0.9, 0.5, 0.9, 0.375, 1.0, 0.625, 1.0, 0.75, 0.9, 0.75, 0.9, 0.625, 1.0, 0.875, 0.95, 1.0, 0.9, 0.875, 0.95, 0.0, 1.0, 0.125, 0.9, 0.125, 0.9, 0.125, 0.9, 0.25, 0.8, 0.25, 0.8, 0.125, 0.9, 0.375, 0.9, 0.5, 0.8, 0.5, 0.8, 0.375, 0.9, 0.625, 0.9, 0.75, 0.8, 0.75, 0.8, 0.625, 0.9, 0.875, 0.85, 1.0, 0.8, 0.875, 0.85, 0.0, 0.9, 0.125, 0.8, 0.125, 0.9, 0.25, 0.9, 0.375, 0.8, 0.375, 0.8, 0.25, 0.9, 0.5, 0.9, 0.625, 0.8, 0.625, 0.8, 0.5, 0.9, 0.75, 0.9, 0.875, 0.8, 0.875, 0.8, 0.75, 0.8, 0.375, 0.8, 0.5, 0.7, 0.5, 0.7, 0.375, 0.8, 0.625, 0.8, 0.75, 0.7, 0.75, 0.7, 0.625, 0.8, 0.875, 0.75, 1.0, 0.7, 0.875, 0.75, 0.0, 0.8, 0.125, 0.7, 0.125, 0.8, 0.25, 0.8, 0.375, 0.7, 0.375, 0.7, 0.25, 0.8, 0.5, 0.8, 0.625, 0.7, 0.625, 0.7, 0.5, 0.8, 0.75, 0.8, 0.875, 0.7, 0.875, 0.7, 0.75, 0.8, 0.125, 0.8, 0.25, 0.7, 0.25, 0.7, 0.125])
me_sphere_003.materials.append(mat_material_001)
me_sphere_003.use_remesh_fix_poles = True
me_sphere_003.use_remesh_preserve_attributes = False
me_sphere_003.update()
me_cylinder_001 = bpy.data.meshes.new('Cylinder.001')
me_cylinder_001.from_pydata([(0.0, 1.0, -1.0), (0.0, 1.0, 1.0), (0.5406, 0.8413, -1.0), (0.5406, 0.8413, 1.0), (0.9096, 0.4154, -1.0), (0.9096, 0.4154, 1.0), (0.9898, -0.1423, -1.0), (0.9898, -0.1423, 1.0), (0.7557, -0.6549, -1.0), (0.7557, -0.6549, 1.0), (0.2817, -0.9595, -1.0), (0.2817, -0.9595, 1.0), (-0.2817, -0.9595, -1.0), (-0.2817, -0.9595, 1.0), (-0.7557, -0.6549, -1.0), (-0.7557, -0.6549, 1.0), (-0.9898, -0.1423, -1.0), (-0.9898, -0.1423, 1.0), (-0.9096, 0.4154, -1.0), (-0.9096, 0.4154, 1.0), (-0.5406, 0.8413, -1.0), (-0.5406, 0.8413, 1.0)], [], [(0, 1, 3, 2), (2, 3, 5, 4), (4, 5, 7, 6), (6, 7, 9, 8), (8, 9, 11, 10), (10, 11, 13, 12), (12, 13, 15, 14), (14, 15, 17, 16), (16, 17, 19, 18), (3, 1, 21, 19, 17, 15, 13, 11, 9, 7, 5), (18, 19, 21, 20), (20, 21, 1, 0), (0, 2, 4, 6, 8, 10, 12, 14, 16, 18, 20)])
_uv = me_cylinder_001.uv_layers.new(name='UVMap')
_uv.uv.foreach_set('vector', [1.0, 0.5, 1.0, 1.0, 0.9091, 1.0, 0.9091, 0.5, 0.9091, 0.5, 0.9091, 1.0, 0.8182, 1.0, 0.8182, 0.5, 0.8182, 0.5, 0.8182, 1.0, 0.7273, 1.0, 0.7273, 0.5, 0.7273, 0.5, 0.7273, 1.0, 0.6364, 1.0, 0.6364, 0.5, 0.6364, 0.5, 0.6364, 1.0, 0.5455, 1.0, 0.5455, 0.5, 0.5455, 0.5, 0.5455, 1.0, 0.4545, 1.0, 0.4545, 0.5, 0.4545, 0.5, 0.4545, 1.0, 0.3636, 1.0, 0.3636, 0.5, 0.3636, 0.5, 0.3636, 1.0, 0.2727, 1.0, 0.2727, 0.5, 0.2727, 0.5, 0.2727, 1.0, 0.1818, 1.0, 0.1818, 0.5, 0.3798, 0.4519, 0.25, 0.49, 0.1202, 0.4519, 0.03169, 0.3497, 0.01244, 0.2158, 0.06862, 0.09283, 0.1824, 0.01972, 0.3176, 0.01972, 0.4314, 0.09283, 0.4876, 0.2158, 0.4683, 0.3497, 0.1818, 0.5, 0.1818, 1.0, 0.09091, 1.0, 0.09091, 0.5, 0.09091, 0.5, 0.09091, 1.0, -1.788e-07, 1.0, -1.788e-07, 0.5, 0.75, 0.49, 0.8798, 0.4519, 0.9683, 0.3497, 0.9876, 0.2158, 0.9314, 0.09283, 0.8176, 0.01972, 0.6824, 0.01972, 0.5686, 0.09283, 0.5124, 0.2158, 0.5317, 0.3497, 0.6202, 0.4519])
me_cylinder_001.materials.append(mat_material_003)
me_cylinder_001.use_remesh_fix_poles = True
me_cylinder_001.use_remesh_preserve_attributes = False
me_cylinder_001.update()
me_cylinder_002 = bpy.data.meshes.new('Cylinder.002')
me_cylinder_002.from_pydata([(0.0, 1.0, -1.0), (0.0, 1.0, 1.0), (0.5406, 0.8413, -1.0), (0.5406, 0.8413, 1.0), (0.9096, 0.4154, -1.0), (0.9096, 0.4154, 1.0), (0.9898, -0.1423, -1.0), (0.9898, -0.1423, 1.0), (0.7557, -0.6549, -1.0), (0.7557, -0.6549, 1.0), (0.2817, -0.9595, -1.0), (0.2817, -0.9595, 1.0), (-0.2817, -0.9595, -1.0), (-0.2817, -0.9595, 1.0), (-0.7557, -0.6549, -1.0), (-0.7557, -0.6549, 1.0), (-0.9898, -0.1423, -1.0), (-0.9898, -0.1423, 1.0), (-0.9096, 0.4154, -1.0), (-0.9096, 0.4154, 1.0), (-0.5406, 0.8413, -1.0), (-0.5406, 0.8413, 1.0)], [], [(0, 1, 3, 2), (2, 3, 5, 4), (4, 5, 7, 6), (6, 7, 9, 8), (8, 9, 11, 10), (10, 11, 13, 12), (12, 13, 15, 14), (14, 15, 17, 16), (16, 17, 19, 18), (3, 1, 21, 19, 17, 15, 13, 11, 9, 7, 5), (18, 19, 21, 20), (20, 21, 1, 0), (0, 2, 4, 6, 8, 10, 12, 14, 16, 18, 20)])
_uv = me_cylinder_002.uv_layers.new(name='UVMap')
_uv.uv.foreach_set('vector', [1.0, 0.5, 1.0, 1.0, 0.9091, 1.0, 0.9091, 0.5, 0.9091, 0.5, 0.9091, 1.0, 0.8182, 1.0, 0.8182, 0.5, 0.8182, 0.5, 0.8182, 1.0, 0.7273, 1.0, 0.7273, 0.5, 0.7273, 0.5, 0.7273, 1.0, 0.6364, 1.0, 0.6364, 0.5, 0.6364, 0.5, 0.6364, 1.0, 0.5455, 1.0, 0.5455, 0.5, 0.5455, 0.5, 0.5455, 1.0, 0.4545, 1.0, 0.4545, 0.5, 0.4545, 0.5, 0.4545, 1.0, 0.3636, 1.0, 0.3636, 0.5, 0.3636, 0.5, 0.3636, 1.0, 0.2727, 1.0, 0.2727, 0.5, 0.2727, 0.5, 0.2727, 1.0, 0.1818, 1.0, 0.1818, 0.5, 0.3798, 0.4519, 0.25, 0.49, 0.1202, 0.4519, 0.03169, 0.3497, 0.01244, 0.2158, 0.06862, 0.09283, 0.1824, 0.01972, 0.3176, 0.01972, 0.4314, 0.09283, 0.4876, 0.2158, 0.4683, 0.3497, 0.1818, 0.5, 0.1818, 1.0, 0.09091, 1.0, 0.09091, 0.5, 0.09091, 0.5, 0.09091, 1.0, -1.788e-07, 1.0, -1.788e-07, 0.5, 0.75, 0.49, 0.8798, 0.4519, 0.9683, 0.3497, 0.9876, 0.2158, 0.9314, 0.09283, 0.8176, 0.01972, 0.6824, 0.01972, 0.5686, 0.09283, 0.5124, 0.2158, 0.5317, 0.3497, 0.6202, 0.4519])
me_cylinder_002.materials.append(mat_material_003)
me_cylinder_002.use_remesh_fix_poles = True
me_cylinder_002.use_remesh_preserve_attributes = False
me_cylinder_002.update()
me_cylinder_003 = bpy.data.meshes.new('Cylinder.003')
me_cylinder_003.from_pydata([(0.0, 1.0, -1.0), (0.0, 1.0, 1.0), (0.5406, 0.8413, -1.0), (0.5406, 0.8413, 1.0), (0.9096, 0.4154, -1.0), (0.9096, 0.4154, 1.0), (0.9898, -0.1423, -1.0), (0.9898, -0.1423, 1.0), (0.7557, -0.6549, -1.0), (0.7557, -0.6549, 1.0), (0.2817, -0.9595, -1.0), (0.2817, -0.9595, 1.0), (-0.2817, -0.9595, -1.0), (-0.2817, -0.9595, 1.0), (-0.7557, -0.6549, -1.0), (-0.7557, -0.6549, 1.0), (-0.9898, -0.1423, -1.0), (-0.9898, -0.1423, 1.0), (-0.9096, 0.4154, -1.0), (-0.9096, 0.4154, 1.0), (-0.5406, 0.8413, -1.0), (-0.5406, 0.8413, 1.0)], [], [(0, 1, 3, 2), (2, 3, 5, 4), (4, 5, 7, 6), (6, 7, 9, 8), (8, 9, 11, 10), (10, 11, 13, 12), (12, 13, 15, 14), (14, 15, 17, 16), (16, 17, 19, 18), (3, 1, 21, 19, 17, 15, 13, 11, 9, 7, 5), (18, 19, 21, 20), (20, 21, 1, 0), (0, 2, 4, 6, 8, 10, 12, 14, 16, 18, 20)])
_uv = me_cylinder_003.uv_layers.new(name='UVMap')
_uv.uv.foreach_set('vector', [1.0, 0.5, 1.0, 1.0, 0.9091, 1.0, 0.9091, 0.5, 0.9091, 0.5, 0.9091, 1.0, 0.8182, 1.0, 0.8182, 0.5, 0.8182, 0.5, 0.8182, 1.0, 0.7273, 1.0, 0.7273, 0.5, 0.7273, 0.5, 0.7273, 1.0, 0.6364, 1.0, 0.6364, 0.5, 0.6364, 0.5, 0.6364, 1.0, 0.5455, 1.0, 0.5455, 0.5, 0.5455, 0.5, 0.5455, 1.0, 0.4545, 1.0, 0.4545, 0.5, 0.4545, 0.5, 0.4545, 1.0, 0.3636, 1.0, 0.3636, 0.5, 0.3636, 0.5, 0.3636, 1.0, 0.2727, 1.0, 0.2727, 0.5, 0.2727, 0.5, 0.2727, 1.0, 0.1818, 1.0, 0.1818, 0.5, 0.3798, 0.4519, 0.25, 0.49, 0.1202, 0.4519, 0.03169, 0.3497, 0.01244, 0.2158, 0.06862, 0.09283, 0.1824, 0.01972, 0.3176, 0.01972, 0.4314, 0.09283, 0.4876, 0.2158, 0.4683, 0.3497, 0.1818, 0.5, 0.1818, 1.0, 0.09091, 1.0, 0.09091, 0.5, 0.09091, 0.5, 0.09091, 1.0, -1.788e-07, 1.0, -1.788e-07, 0.5, 0.75, 0.49, 0.8798, 0.4519, 0.9683, 0.3497, 0.9876, 0.2158, 0.9314, 0.09283, 0.8176, 0.01972, 0.6824, 0.01972, 0.5686, 0.09283, 0.5124, 0.2158, 0.5317, 0.3497, 0.6202, 0.4519])
me_cylinder_003.materials.append(mat_material_003)
me_cylinder_003.use_remesh_fix_poles = True
me_cylinder_003.use_remesh_preserve_attributes = False
me_cylinder_003.update()

# ---- objects
ob_light = bpy.data.objects.new('Light', light_light)
ob_camera = bpy.data.objects.new('Camera', cam_camera)
ob_grave = bpy.data.objects.new('Grave', me_cube_002)
ob_face = bpy.data.objects.new('Face', me_sphere)
ob_left_eye = bpy.data.objects.new('Left eye', me_sphere_002)
ob_left_iris = bpy.data.objects.new('Left Iris', me_sphere_004)
ob_right_eye = bpy.data.objects.new('Right eye', me_sphere_001)
ob_right_iris = bpy.data.objects.new('Right iris', me_sphere_003)
ob_cylinder = bpy.data.objects.new('Cylinder', me_cylinder_001)
ob_cylinder_001 = bpy.data.objects.new('Cylinder.001', me_cylinder_002)
ob_cylinder_002 = bpy.data.objects.new('Cylinder.002', me_cylinder_003)

# ---- transforms, parenting, visibility, modifiers, constraints
ob_light.location = (4.076, 1.005, 5.904)
ob_light.rotation_euler = (0.6503, 0.05522, 1.866)
ob_light.lock_rotations_4d = False
ob_light.empty_display_type = 'ARROWS'
ob_light.color = (0.0, 0.0, 0.0, 0.0)
ob_light.lineart.crease_threshold = 0.0
ob_camera.location = (7.359, -6.926, 4.958)
ob_camera.rotation_euler = (1.109, 0.0, 0.8149)
ob_camera.lock_rotations_4d = False
ob_camera.empty_display_type = 'ARROWS'
ob_camera.color = (0.0, 0.0, 0.0, 0.0)
ob_camera.display_type = 'WIRE'
ob_camera.lineart.crease_threshold = 0.0
ob_grave.location = (0.0, 0.0, 0.9893)
ob_grave.scale = (0.1095, 0.5133, 1.153)
ob_face.location = (0.07347, 0.0, 1.807)
ob_face.scale = (0.5217, 1.0, 1.0)
ob_face.use_mesh_mirror_y = True
ob_left_eye.location = (0.132, 0.1076, 1.839)
ob_left_eye.scale = (0.2344, 0.2344, 0.2344)
ob_left_iris.location = (0.1904, -0.1059, 1.846)
ob_left_iris.rotation_euler = (-4.687, -0.0, 0.0)
ob_left_iris.scale = (0.0598, 0.06839, 0.0947)
ob_right_eye.location = (0.132, -0.09464, 1.841)
ob_right_eye.scale = (0.2344, 0.2344, 0.2344)
ob_right_iris.location = (0.1904, 0.1156, 1.839)
ob_right_iris.rotation_euler = (-1.607, -0.0, 0.0)
ob_right_iris.scale = (0.0598, 0.06839, 0.0947)
ob_cylinder.location = (0.2479, 0.0156, 1.633)
ob_cylinder.rotation_euler = (-1.86, -0.0, 0.0)
ob_cylinder.scale = (0.007176, 0.007446, -0.01576)
ob_cylinder_001.location = (0.2479, -0.01611, 1.632)
ob_cylinder_001.rotation_euler = (-4.374, -0.0, 0.0)
ob_cylinder_001.scale = (0.007176, 0.00749, -0.01578)
ob_cylinder_002.location = (0.2479, -0.0007298, 1.612)
ob_cylinder_002.rotation_euler = (-1.563, -0.0, 0.0)
ob_cylinder_002.scale = (0.007176, 0.007447, -0.02742)

# ---- collection membership
col_collection.objects.link(ob_light)
col_collection.objects.link(ob_camera)
col_collection.objects.link(ob_grave)
col_collection.objects.link(ob_face)
col_left_eye.objects.link(ob_left_eye)
col_left_eye.objects.link(ob_left_iris)
col_right_eye.objects.link(ob_right_eye)
col_right_eye.objects.link(ob_right_iris)
col_mouth.objects.link(ob_cylinder)
col_mouth.objects.link(ob_cylinder_001)
col_mouth.objects.link(ob_cylinder_002)

# ---- scene / render settings (as saved in the file)
scene.camera = ob_camera
scene.frame_start = 1; scene.frame_end = 250; scene.frame_set(1)
scene.render.engine = 'BLENDER_EEVEE_NEXT'
scene.cycles.use_denoising = False
scene.cycles.samples = 128
scene.cycles.sampling_pattern = 'TABULATED_SOBOL'
scene.cycles.use_adaptive_sampling = False
scene.cycles.use_light_tree = False
scene.view_settings.view_transform = 'Filmic'
bpy.context.view_layer.update()
